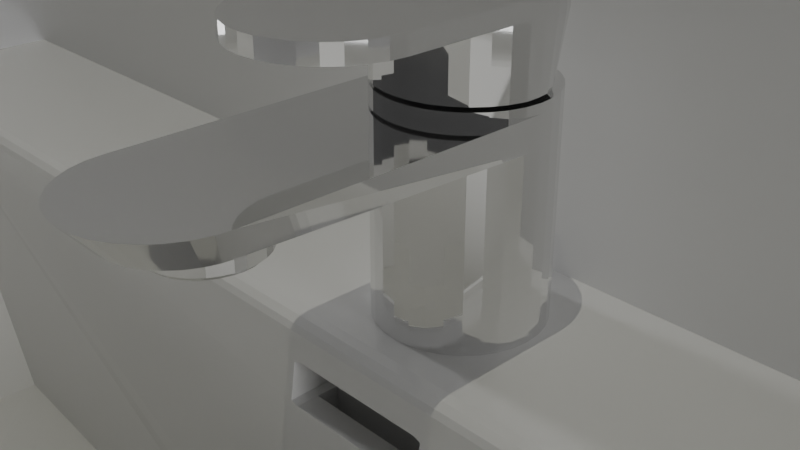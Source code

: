# Source: sink.blend  (saved by Blender 4.2.66; exported with 4.5.12 LTS)
import bpy
from mathutils import Matrix  # noqa: F401  (used for matrix-valued properties, if any)

bpy.ops.wm.read_factory_settings(use_empty=True)
scene = bpy.context.scene
scene.name = 'Scene'

# ---- collections
col_collection = bpy.data.collections.new('Collection'); scene.collection.children.link(col_collection)

# ---- materials (node trees are filled in below, after node groups)
mat_material_003 = bpy.data.materials.new('Material.003')
mat_ceramic = bpy.data.materials.new('Ceramic')

# ---- material node trees
mat_material_003.use_nodes = True; mat_material_003.node_tree.nodes.clear()
_N = mat_material_003.node_tree.nodes; _L = mat_material_003.node_tree.links
n0 = _N.new('ShaderNodeBsdfPrincipled'); n0.name = 'Principled BSDF'; n0.location = (10, 300)
n0.inputs[1].default_value = 0.95
n0.inputs[2].default_value = 0.04
n1 = _N.new('ShaderNodeOutputMaterial'); n1.name = 'Material Output'; n1.location = (300, 300)
_L.new(n0.outputs[0], n1.inputs[0])
n1.is_active_output = True
mat_ceramic.use_nodes = True; mat_ceramic.node_tree.nodes.clear()
_N = mat_ceramic.node_tree.nodes; _L = mat_ceramic.node_tree.links
n0 = _N.new('ShaderNodeBsdfPrincipled'); n0.name = 'Principled BSDF'; n0.location = (10, 300)
n0.distribution = 'GGX'
n0.inputs[2].default_value = 0.05
n0.inputs[3].default_value = 1.47
n0.inputs[8].default_value = 1.0
n0.inputs[9].default_value = (0.1, 0.1, 0.1)
n0.inputs[10].default_value = 0.1
n0.inputs[12].default_value = 0.2
n0.inputs[13].default_value = 1.0
n0.inputs[19].default_value = 0.25
n0.inputs[20].default_value = 0.05
n1 = _N.new('ShaderNodeOutputMaterial'); n1.name = 'Material Output'; n1.location = (300, 300)
_L.new(n0.outputs[0], n1.inputs[0])
n1.is_active_output = True

# ---- world
world_world = bpy.data.worlds.new('World'); scene.world = world_world
world_world.use_nodes = True; world_world.node_tree.nodes.clear()
_N = world_world.node_tree.nodes; _L = world_world.node_tree.links
n0 = _N.new('ShaderNodeOutputWorld'); n0.name = 'World Output'; n0.location = (300, 300)
n1 = _N.new('ShaderNodeBackground'); n1.name = 'Background'; n1.location = (10, 300)
n1.inputs[0].default_value = (0.05088, 0.05088, 0.05088, 1.0)
_L.new(n1.outputs[0], n0.inputs[0])
n0.is_active_output = True
world_world.color = (0.05088, 0.05088, 0.05088)
world_world.sun_shadow_jitter_overblur = 0.0

# ---- cameras
cam_camera = bpy.data.cameras.new('Camera')
cam_camera.clip_end = 100.0
cam_camera.ortho_scale = 7.314

# ---- lights
light_area = bpy.data.lights.new('Area', 'AREA')
light_area.energy = 1e+05
light_area.size = 14.2
light_area.size_y = 1.0
light_area_001 = bpy.data.lights.new('Area.001', 'AREA')
light_area_001.energy = 1e+05
light_area_001.size = 40.38
light_area_001.size_y = 1.0
light_area_002 = bpy.data.lights.new('Area.002', 'POINT')
light_area_002.color = (1.0, 0.9886, 0.8236)
light_area_002.energy = 1e+04

# ---- meshes
me_cylinder = bpy.data.meshes.new('Cylinder')
me_cylinder.from_pydata([(0.0, 1.0, -2.0), (0.0, 1.0, 2.0), (0.1951, 0.9808, -2.0), (0.1951, 0.9808, 2.0), (0.3827, 0.9239, -2.0), (0.3827, 0.9239, 2.0), (0.5556, 0.8315, -2.0), (0.5556, 0.8315, 2.0), (0.7071, 0.7071, -2.0), (0.7071, 0.7071, 2.0), (0.8315, 0.5556, -2.0), (0.8315, 0.5556, 2.0), (0.9239, 0.3827, -2.0), (0.9239, 0.3827, 2.0), (0.9808, 0.1951, -2.0), (0.9808, 0.1951, 2.0), (1.0, 0.0, -2.0), (1.0, 0.0, 2.0), (0.9808, -0.1951, -2.0), (0.9808, -0.1951, 2.0), (0.9239, -0.3827, -2.0), (0.9239, -0.3827, 2.0), (0.8315, -0.5556, -2.0), (0.8315, -0.5556, 2.0), (0.7071, -0.7071, -2.0), (0.7071, -0.7071, 2.0), (0.5556, -0.8315, -2.0), (0.5556, -0.8315, 2.0), (0.3827, -0.9239, -2.0), (0.3827, -0.9239, 2.0), (0.1951, -0.9808, -2.0), (0.1951, -0.9808, 2.0), (0.0, -1.0, -2.0), (0.0, -1.0, 2.0), (-0.1951, -0.9808, -2.0), (-0.1951, -0.9808, 2.0), (-0.3827, -0.9239, -2.0), (-0.3827, -0.9239, 2.0), (-0.5556, -0.8315, -2.0), (-0.5556, -0.8315, 2.0), (-0.7071, -0.7071, -2.0), (-0.7071, -0.7071, 2.0), (-0.8315, -0.5556, -2.0), (-0.8315, -0.5556, 2.0), (-0.9239, -0.3827, -2.0), (-0.9239, -0.3827, 2.0), (-0.9808, -0.1951, -2.0), (-0.9808, -0.1951, 2.0), (-1.0, 0.0, -2.0), (-1.0, 0.0, 2.0), (-0.9808, 0.1951, -2.0), (-0.9808, 0.1951, 2.0), (-0.9239, 0.3827, -2.0), (-0.9239, 0.3827, 2.0), (-0.8315, 0.5556, -2.0), (-0.8315, 0.5556, 2.0), (-0.7071, 0.7071, -2.0), (-0.7071, 0.7071, 2.0), (-0.5556, 0.8315, -2.0), (-0.5556, 0.8315, 2.0), (-0.3827, 0.9239, -2.0), (-0.3827, 0.9239, 2.0), (-0.1951, 0.9808, -2.0), (-0.1951, 0.9808, 2.0), (0.0, 1.0, 1.884), (0.1951, 0.9808, 1.884), (0.3827, 0.9239, 1.884), (0.5556, 0.8315, 1.884), (0.7071, 0.7071, 1.884), (0.8315, 0.5556, 1.884), (0.9239, 0.3827, 1.884), (0.9808, 0.1951, 1.884), (1.0, 0.0, 1.884), (0.9808, -0.1951, 1.884), (0.9239, -0.3827, 1.884), (0.8315, -0.5556, 1.884), (0.7071, -0.7071, 1.884), (0.5556, -0.8315, 1.884), (0.3827, -0.9239, 1.884), (0.1951, -0.9808, 1.884), (0.0, -1.0, 1.884), (-0.1951, -0.9808, 1.884), (-0.3827, -0.9239, 1.884), (-0.5556, -0.8315, 1.884), (-0.7071, -0.7071, 1.884), (-0.8315, -0.5556, 1.884), (-0.9239, -0.3827, 1.884), (-0.9808, -0.1951, 1.884), (-1.0, 0.0, 1.884), (-0.9808, 0.1951, 1.884), (-0.9239, 0.3827, 1.884), (-0.8315, 0.5556, 1.884), (-0.7071, 0.7071, 1.884), (-0.5556, 0.8315, 1.884), (-0.3827, 0.9239, 1.884), (-0.1951, 0.9808, 1.884), (0.1951, 0.9808, 1.512), (0.3827, 0.9239, 1.512), (0.5556, 0.8315, 1.512), (0.7071, 0.7071, 1.512), (0.8315, 0.5556, 1.512), (0.9239, 0.3827, 1.512), (0.9808, 0.1951, 1.512), (1.0, 0.0, 1.512), (0.9808, -0.1951, 1.512), (0.9239, -0.3827, 1.512), (0.8315, -0.5556, 1.512), (0.7071, -0.7071, 1.512), (0.5556, -0.8315, 1.512), (0.3827, -0.9239, 1.512), (0.1951, -0.9808, 1.512), (0.0, -1.0, 1.512), (-0.1951, -0.9808, 1.512), (-0.3827, -0.9239, 1.512), (-0.5556, -0.8315, 1.512), (-0.7071, -0.7071, 1.512), (-0.8315, -0.5556, 1.512), (-0.9239, -0.3827, 1.512), (-0.9808, -0.1951, 1.512), (-1.0, 0.0, 1.512), (-0.9808, 0.1951, 1.512), (-0.9239, 0.3827, 1.512), (-0.8315, 0.5556, 1.512), (-0.7071, 0.7071, 1.512), (-0.5556, 0.8315, 1.512), (-0.3827, 0.9239, 1.512), (-0.1951, 0.9808, 1.512), (0.0, 1.0, 1.512), (-0.9808, -3.759, 1.884), (-1.0, -3.563, 1.884), (-0.9239, -3.946, 1.884), (-0.8315, -4.119, 1.884), (-0.7071, -4.271, 1.884), (-0.5556, -4.395, 1.884), (-0.3827, -4.487, 1.884), (-0.1951, -4.544, 1.884), (2.082e-08, -4.563, 1.884), (0.1951, -4.544, 1.884), (0.3827, -4.487, 1.884), (0.5556, -4.395, 1.884), (0.7071, -4.271, 1.884), (0.8315, -4.119, 1.884), (0.9239, -3.946, 1.884), (0.9808, -3.759, 1.884), (1.0, -3.563, 1.884), (0.811, -3.436, 1.512), (0.7954, -3.594, 1.512), (0.7492, -3.747, 1.512), (0.6743, -3.887, 1.512), (0.5734, -4.01, 1.512), (0.4505, -4.111, 1.512), (0.3103, -4.186, 1.512), (0.1582, -4.232, 1.512), (1.688e-08, -4.247, 1.512), (-0.1582, -4.232, 1.512), (-0.3103, -4.186, 1.512), (-0.4505, -4.111, 1.512), (-0.5734, -4.01, 1.512), (-0.6743, -3.887, 1.512), (-0.7492, -3.747, 1.512), (-0.7954, -3.594, 1.512), (-0.811, -3.436, 1.512), (0.1951, 0.9808, 2.847), (0.0, 1.0, 2.847), (-0.001047, 0.7391, 2.053), (0.0, 1.0, 3.053), (0.1903, 0.7244, 2.053), (0.1951, 0.9808, 3.053), (0.3743, 0.6809, 2.053), (0.3827, 0.9239, 3.053), (0.5438, 0.6101, 2.053), (0.5556, 0.8315, 3.053), (0.6925, 0.5149, 2.053), (0.7071, 0.7071, 3.053), (0.8144, 0.3989, 2.053), (0.8315, 0.5556, 3.053), (0.9051, 0.2666, 2.053), (0.9239, 0.3827, 3.053), (0.9609, 0.123, 2.053), (0.9808, 0.1951, 3.053), (0.9797, -0.02636, 2.053), (1.0, 0.0, 3.053), (0.9808, -0.1951, 2.053), (0.9808, -0.1951, 3.053), (0.9239, -0.3827, 2.053), (0.9239, -0.3827, 3.053), (0.8315, -0.5556, 2.053), (0.8315, -0.5556, 3.053), (0.7071, -0.7071, 2.053), (0.7071, -0.7071, 3.053), (0.5556, -0.8315, 2.053), (0.5556, -0.8315, 3.053), (0.3827, -0.9239, 2.053), (0.3827, -0.9239, 3.053), (0.1951, -0.9808, 2.053), (0.1951, -0.9808, 3.053), (0.0, -1.0, 2.053), (0.0, -1.0, 3.053), (-0.1951, -0.9808, 2.053), (-0.1951, -0.9808, 3.053), (-0.3827, -0.9239, 2.053), (-0.3827, -0.9239, 3.053), (-0.5556, -0.8315, 2.053), (-0.5556, -0.8315, 3.053), (-0.7071, -0.7071, 2.053), (-0.7071, -0.7071, 3.053), (-0.8315, -0.5556, 2.053), (-0.8315, -0.5556, 3.053), (-0.9239, -0.3827, 2.053), (-0.9239, -0.3827, 3.053), (-0.963, -0.1757, 2.053), (-0.9808, -0.1951, 3.053), (-0.9818, -0.02636, 2.053), (-1.0, 0.0, 3.053), (-0.963, 0.123, 2.053), (-0.9808, 0.1951, 3.053), (-0.9072, 0.2666, 2.053), (-0.9239, 0.3827, 3.053), (-0.8165, 0.3989, 2.053), (-0.8315, 0.5556, 3.053), (-0.6946, 0.5149, 2.053), (-0.7071, 0.7071, 3.053), (-0.5459, 0.6101, 2.053), (-0.5556, 0.8315, 3.053), (-0.3764, 0.6809, 2.053), (-0.3827, 0.9239, 3.053), (-0.1924, 0.7244, 2.053), (-0.1951, 0.9808, 3.053), (0.3827, 0.9239, 2.847), (0.5556, 0.8315, 2.847), (0.7071, 0.7071, 2.847), (0.8315, 0.5556, 2.847), (0.9239, 0.3827, 2.847), (0.9808, 0.1951, 2.847), (1.0, 0.0, 2.847), (0.9808, -0.1951, 2.847), (0.9239, -0.3827, 2.847), (0.8315, -0.5556, 2.847), (0.7071, -0.7071, 2.847), (0.5556, -0.8315, 2.847), (0.3827, -0.9239, 2.847), (0.1951, -0.9808, 2.847), (0.0, -1.0, 2.847), (-0.1951, -0.9808, 2.847), (-0.3827, -0.9239, 2.847), (-0.5556, -0.8315, 2.847), (-0.7071, -0.7071, 2.847), (-0.8315, -0.5556, 2.847), (-0.9239, -0.3827, 2.847), (-0.9808, -0.1951, 2.847), (-1.0, 0.0, 2.847), (-0.9808, 0.1951, 2.847), (-0.9239, 0.3827, 2.847), (-0.8315, 0.5556, 2.847), (-0.7071, 0.7071, 2.847), (-0.5556, 0.8315, 2.847), (-0.3827, 0.9239, 2.847), (-0.1951, 0.9808, 2.847), (-1.0, -1.759, 3.053), (-1.0, -1.759, 2.847), (1.0, -1.759, 2.847), (0.9808, -1.954, 2.847), (-0.9808, -1.954, 3.053), (-0.9808, -1.954, 2.847), (0.9239, -2.141, 2.847), (-0.9239, -2.141, 3.053), (-0.9239, -2.141, 2.847), (0.9808, -1.954, 3.053), (1.0, -1.759, 3.053), (0.8315, -2.314, 2.847), (-0.8315, -2.314, 3.053), (-0.8315, -2.314, 2.847), (0.9239, -2.141, 3.053), (0.7071, -2.466, 2.847), (-0.7071, -2.466, 3.053), (-0.7071, -2.466, 2.847), (0.8315, -2.314, 3.053), (0.5556, -2.59, 2.847), (-0.5556, -2.59, 3.053), (-0.5556, -2.59, 2.847), (0.7071, -2.466, 3.053), (0.3827, -2.683, 2.847), (-0.3827, -2.683, 3.053), (-0.3827, -2.683, 2.847), (0.5556, -2.59, 3.053), (0.1951, -2.74, 2.847), (-0.1951, -2.74, 3.053), (-0.1951, -2.74, 2.847), (0.3827, -2.683, 3.053), (-7.192e-08, -2.759, 2.847), (-7.192e-08, -2.759, 3.053), (0.1951, -2.74, 3.053), (0.1951, 0.9808, 2.798), (0.3827, 0.9239, 2.798), (0.5556, 0.8315, 2.798), (0.7071, 0.7071, 2.798), (0.8315, 0.5556, 2.798), (0.9239, 0.3827, 2.798), (0.9808, 0.1951, 2.798), (1.0, 0.0, 2.798), (0.9808, -0.1951, 2.798), (0.9239, -0.3827, 2.798), (0.8315, -0.5556, 2.798), (0.7071, -0.7071, 2.798), (0.5556, -0.8315, 2.798), (0.3827, -0.9239, 2.798), (0.1951, -0.9808, 2.798), (0.0, -1.0, 2.798), (-0.1951, -0.9808, 2.798), (-0.3827, -0.9239, 2.798), (-0.5556, -0.8315, 2.798), (-0.7071, -0.7071, 2.798), (-0.8315, -0.5556, 2.798), (-0.9239, -0.3827, 2.798), (-0.9808, -0.1951, 2.798), (-1.0, 0.0, 2.798), (-0.9808, 0.1951, 2.798), (-0.9239, 0.3827, 2.798), (-0.8315, 0.5556, 2.798), (-0.7071, 0.7071, 2.798), (-0.5556, 0.8315, 2.798), (-0.3827, 0.9239, 2.798), (0.0, 1.0, 2.798), (-0.1951, 0.9808, 2.798), (8.636e-09, -2.616, 1.577), (0.1201, -2.628, 1.577), (0.2357, -2.663, 1.577), (0.3421, -2.719, 1.577), (0.4354, -2.796, 1.577), (0.512, -2.889, 1.577), (0.5689, -2.996, 1.577), (0.604, -3.111, 1.577), (0.6158, -3.232, 1.577), (0.604, -3.352, 1.577), (0.5689, -3.467, 1.577), (0.512, -3.574, 1.577), (0.4354, -3.667, 1.577), (0.3421, -3.744, 1.577), (0.2357, -3.8, 1.577), (0.1201, -3.835, 1.577), (8.636e-09, -3.847, 1.577), (-0.1201, -3.835, 1.577), (-0.2357, -3.8, 1.577), (-0.3421, -3.744, 1.577), (-0.4354, -3.667, 1.577), (-0.512, -3.574, 1.577), (-0.5689, -3.467, 1.577), (-0.604, -3.352, 1.577), (-0.6158, -3.232, 1.577), (-0.604, -3.111, 1.577), (-0.5689, -2.996, 1.577), (-0.512, -2.889, 1.577), (-0.4354, -2.796, 1.577), (-0.3421, -2.719, 1.577), (-0.2357, -2.663, 1.577), (-0.1201, -2.628, 1.577), (9.779e-09, -2.659, 1.212), (8.636e-09, -2.616, 1.255), (0.1117, -2.67, 1.212), (0.1201, -2.628, 1.255), (0.2191, -2.703, 1.212), (0.2357, -2.663, 1.255), (0.3181, -2.755, 1.212), (0.3421, -2.719, 1.255), (0.4048, -2.827, 1.212), (0.4354, -2.796, 1.255), (0.476, -2.913, 1.212), (0.512, -2.889, 1.255), (0.5289, -3.012, 1.212), (0.5689, -2.996, 1.255), (0.5615, -3.12, 1.212), (0.604, -3.111, 1.255), (0.5725, -3.232, 1.212), (0.6158, -3.232, 1.255), (0.5615, -3.343, 1.212), (0.604, -3.352, 1.255), (0.5289, -3.451, 1.212), (0.5689, -3.467, 1.255), (0.476, -3.55, 1.212), (0.512, -3.574, 1.255), (0.4048, -3.636, 1.212), (0.4354, -3.667, 1.255), (0.3181, -3.708, 1.212), (0.3421, -3.744, 1.255), (0.2191, -3.76, 1.212), (0.2357, -3.8, 1.255), (0.1117, -3.793, 1.212), (0.1201, -3.835, 1.255), (9.779e-09, -3.804, 1.212), (8.636e-09, -3.847, 1.255), (-0.1117, -3.793, 1.212), (-0.1201, -3.835, 1.255), (-0.2191, -3.76, 1.212), (-0.2357, -3.8, 1.255), (-0.3181, -3.708, 1.212), (-0.3421, -3.744, 1.255), (-0.4048, -3.636, 1.212), (-0.4354, -3.667, 1.255), (-0.476, -3.55, 1.212), (-0.512, -3.574, 1.255), (-0.5289, -3.451, 1.212), (-0.5689, -3.467, 1.255), (-0.5615, -3.343, 1.212), (-0.604, -3.352, 1.255), (-0.5725, -3.232, 1.212), (-0.6158, -3.232, 1.255), (-0.5615, -3.12, 1.212), (-0.604, -3.111, 1.255), (-0.5289, -3.012, 1.212), (-0.5689, -2.996, 1.255), (-0.476, -2.913, 1.212), (-0.512, -2.889, 1.255), (-0.4048, -2.827, 1.212), (-0.4354, -2.796, 1.255), (-0.3181, -2.755, 1.212), (-0.3421, -2.719, 1.255), (-0.2191, -2.703, 1.212), (-0.2357, -2.663, 1.255), (-0.1117, -2.67, 1.212), (-0.1201, -2.628, 1.255), (0.09686, -2.745, 1.292), (1.157e-08, -2.735, 1.292), (0.19, -2.773, 1.292), (0.2758, -2.819, 1.292), (0.3511, -2.88, 1.292), (0.4128, -2.956, 1.292), (0.4587, -3.042, 1.292), (0.487, -3.135, 1.292), (0.4965, -3.232, 1.292), (0.487, -3.328, 1.292), (0.4587, -3.422, 1.292), (0.4128, -3.507, 1.292), (0.3511, -3.583, 1.292), (0.2758, -3.644, 1.292), (0.19, -3.69, 1.292), (0.09686, -3.718, 1.292), (1.157e-08, -3.728, 1.292), (-0.09686, -3.718, 1.292), (-0.19, -3.69, 1.292), (-0.2758, -3.644, 1.292), (-0.3511, -3.583, 1.292), (-0.4128, -3.507, 1.292), (-0.4587, -3.422, 1.292), (-0.487, -3.328, 1.292), (-0.4965, -3.232, 1.292), (-0.487, -3.135, 1.292), (-0.4587, -3.042, 1.292), (-0.4128, -2.956, 1.292), (-0.3511, -2.88, 1.292), (-0.2758, -2.819, 1.292), (-0.19, -2.773, 1.292), (-0.09686, -2.745, 1.292)], [], [(64, 1, 3, 65), (65, 3, 5, 66), (66, 5, 7, 67), (67, 7, 9, 68), (68, 9, 11, 69), (69, 11, 13, 70), (70, 13, 15, 71), (71, 15, 17, 72), (72, 17, 19, 73), (73, 19, 21, 74), (74, 21, 23, 75), (75, 23, 25, 76), (76, 25, 27, 77), (77, 27, 29, 78), (78, 29, 31, 79), (79, 31, 33, 80), (80, 33, 35, 81), (81, 35, 37, 82), (82, 37, 39, 83), (83, 39, 41, 84), (84, 41, 43, 85), (85, 43, 45, 86), (86, 45, 47, 87), (87, 47, 49, 88), (88, 49, 51, 89), (89, 51, 53, 90), (90, 53, 55, 91), (91, 55, 57, 92), (92, 57, 59, 93), (93, 59, 61, 94), (3, 1, 63, 61, 59, 57, 55, 53, 51, 49, 47, 45, 43, 41, 39, 37, 35, 33, 31, 29, 27, 25, 23, 21, 19, 17, 15, 13, 11, 9, 7, 5), (94, 61, 63, 95), (95, 63, 1, 64), (0, 2, 4, 6, 8, 10, 12, 14, 16, 18, 20, 22, 24, 26, 28, 30, 32, 34, 36, 38, 40, 42, 44, 46, 48, 50, 52, 54, 56, 58, 60, 62), (126, 95, 64, 127), (125, 94, 95, 126), (124, 93, 94, 125), (123, 92, 93, 124), (122, 91, 92, 123), (121, 90, 91, 122), (120, 89, 90, 121), (119, 88, 89, 120), (72, 73, 143, 144), (86, 87, 128, 130), (108, 107, 149, 150), (73, 74, 142, 143), (87, 88, 129, 128), (107, 106, 148, 149), (74, 75, 141, 142), (106, 105, 147, 148), (75, 76, 140, 141), (119, 118, 160, 161), (105, 104, 146, 147), (76, 77, 139, 140), (118, 117, 159, 160), (104, 103, 145, 146), (77, 78, 138, 139), (117, 116, 158, 159), (102, 71, 72, 103), (101, 70, 71, 102), (100, 69, 70, 101), (99, 68, 69, 100), (98, 67, 68, 99), (97, 66, 67, 98), (96, 65, 66, 97), (127, 64, 65, 96), (0, 127, 96, 2), (2, 96, 97, 4), (4, 97, 98, 6), (6, 98, 99, 8), (8, 99, 100, 10), (10, 100, 101, 12), (12, 101, 102, 14), (14, 102, 103, 16), (16, 103, 104, 18), (18, 104, 105, 20), (20, 105, 106, 22), (22, 106, 107, 24), (24, 107, 108, 26), (26, 108, 109, 28), (28, 109, 110, 30), (30, 110, 111, 32), (32, 111, 112, 34), (34, 112, 113, 36), (36, 113, 114, 38), (38, 114, 115, 40), (40, 115, 116, 42), (42, 116, 117, 44), (44, 117, 118, 46), (46, 118, 119, 48), (48, 119, 120, 50), (50, 120, 121, 52), (52, 121, 122, 54), (54, 122, 123, 56), (56, 123, 124, 58), (58, 124, 125, 60), (60, 125, 126, 62), (62, 126, 127, 0), (160, 128, 129, 161), (159, 130, 128, 160), (158, 131, 130, 159), (157, 132, 131, 158), (156, 133, 132, 157), (155, 134, 133, 156), (154, 135, 134, 155), (153, 136, 135, 154), (152, 137, 136, 153), (151, 138, 137, 152), (150, 139, 138, 151), (149, 140, 139, 150), (148, 141, 140, 149), (147, 142, 141, 148), (146, 143, 142, 147), (145, 144, 143, 146), (109, 108, 150, 151), (85, 86, 130, 131), (110, 109, 151, 152), (84, 85, 131, 132), (111, 110, 152, 153), (83, 84, 132, 133), (103, 72, 144, 145), (112, 111, 153, 154), (82, 83, 133, 134), (113, 112, 154, 155), (81, 82, 134, 135), (88, 119, 161, 129), (114, 113, 155, 156), (80, 81, 135, 136), (115, 114, 156, 157), (79, 80, 136, 137), (116, 115, 157, 158), (78, 79, 137, 138), (235, 234, 260, 261), (292, 162, 228, 293), (163, 165, 167, 162), (205, 207, 270, 274), (293, 228, 229, 294), (162, 167, 169, 228), (183, 185, 272, 267), (294, 229, 230, 295), (228, 169, 171, 229), (199, 201, 282, 286), (295, 230, 231, 296), (229, 171, 173, 230), (240, 239, 277, 281), (296, 231, 232, 297), (230, 173, 175, 231), (248, 247, 271, 266), (297, 232, 233, 298), (231, 175, 177, 232), (193, 195, 291, 288), (298, 233, 234, 299), (232, 177, 179, 233), (209, 211, 262, 265), (299, 234, 235, 300), (233, 179, 181, 234), (213, 250, 259, 258), (300, 235, 236, 301), (242, 241, 285, 289), (237, 236, 264, 269), (301, 236, 237, 302), (181, 183, 267, 268), (234, 181, 268, 260), (302, 237, 238, 303), (250, 249, 263, 259), (245, 244, 283, 279), (303, 238, 239, 304), (197, 199, 286, 290), (187, 189, 280, 276), (304, 239, 240, 305), (239, 238, 273, 277), (203, 205, 274, 278), (305, 240, 241, 306), (247, 246, 275, 271), (263, 262, 258, 259), (306, 241, 242, 307), (191, 193, 288, 284), (266, 265, 262, 263), (307, 242, 243, 308), (207, 209, 265, 270), (271, 270, 265, 266), (308, 243, 244, 309), (236, 235, 261, 264), (275, 274, 270, 271), (309, 244, 245, 310), (244, 243, 287, 283), (279, 278, 274, 275), (310, 245, 246, 311), (185, 187, 276, 272), (283, 282, 278, 279), (311, 246, 247, 312), (201, 203, 278, 282), (287, 286, 282, 283), (312, 247, 248, 313), (241, 240, 281, 285), (289, 290, 286, 287), (313, 248, 249, 314), (249, 248, 266, 263), (285, 291, 290, 289), (314, 249, 250, 315), (195, 197, 290, 291), (281, 288, 291, 285), (315, 250, 251, 316), (211, 213, 258, 262), (277, 284, 288, 281), (316, 251, 252, 317), (250, 213, 215, 251), (273, 280, 284, 277), (317, 252, 253, 318), (251, 215, 217, 252), (269, 276, 280, 273), (318, 253, 254, 319), (252, 217, 219, 253), (264, 272, 276, 269), (319, 254, 255, 320), (253, 219, 221, 254), (261, 267, 272, 264), (320, 255, 256, 321), (254, 221, 223, 255), (260, 268, 267, 261), (321, 256, 257, 323), (255, 223, 225, 256), (167, 165, 227, 225, 223, 221, 219, 217, 215, 213, 211, 209, 207, 205, 203, 201, 199, 197, 195, 193, 191, 189, 187, 185, 183, 181, 179, 177, 175, 173, 171, 169), (323, 257, 163, 322), (256, 225, 227, 257), (243, 242, 289, 287), (322, 163, 162, 292), (257, 227, 165, 163), (164, 166, 168, 170, 172, 174, 176, 178, 180, 182, 184, 186, 188, 190, 192, 194, 196, 198, 200, 202, 204, 206, 208, 210, 212, 214, 216, 218, 220, 222, 224, 226), (189, 191, 284, 280), (246, 245, 279, 275), (238, 237, 269, 273), (164, 322, 292, 166), (226, 323, 322, 164), (224, 321, 323, 226), (222, 320, 321, 224), (220, 319, 320, 222), (218, 318, 319, 220), (216, 317, 318, 218), (214, 316, 317, 216), (212, 315, 316, 214), (210, 314, 315, 212), (208, 313, 314, 210), (206, 312, 313, 208), (204, 311, 312, 206), (202, 310, 311, 204), (200, 309, 310, 202), (198, 308, 309, 200), (196, 307, 308, 198), (194, 306, 307, 196), (192, 305, 306, 194), (190, 304, 305, 192), (188, 303, 304, 190), (186, 302, 303, 188), (184, 301, 302, 186), (182, 300, 301, 184), (180, 299, 300, 182), (178, 298, 299, 180), (176, 297, 298, 178), (174, 296, 297, 176), (172, 295, 296, 174), (170, 294, 295, 172), (168, 293, 294, 170), (166, 292, 293, 168), (419, 355, 324, 357), (361, 326, 327, 363), (363, 327, 328, 365), (365, 328, 329, 367), (367, 329, 330, 369), (369, 330, 331, 371), (371, 331, 332, 373), (373, 332, 333, 375), (375, 333, 334, 377), (377, 334, 335, 379), (379, 335, 336, 381), (381, 336, 337, 383), (383, 337, 338, 385), (385, 338, 339, 387), (387, 339, 340, 389), (389, 340, 341, 391), (391, 341, 342, 393), (393, 342, 343, 395), (395, 343, 344, 397), (397, 344, 345, 399), (399, 345, 346, 401), (401, 346, 347, 403), (403, 347, 348, 405), (405, 348, 349, 407), (407, 349, 350, 409), (409, 350, 351, 411), (411, 351, 352, 413), (413, 352, 353, 415), (415, 353, 354, 417), (417, 354, 355, 419), (325, 324, 355, 354, 353, 352, 351, 350, 349, 348, 347, 346, 345, 344, 343, 342, 341, 340, 339, 338, 337, 336, 335, 334, 333, 332, 331, 330, 329, 328, 327, 326), (359, 325, 326, 361), (357, 324, 325, 359), (357, 359, 358, 356), (359, 361, 360, 358), (361, 363, 362, 360), (363, 365, 364, 362), (365, 367, 366, 364), (367, 369, 368, 366), (369, 371, 370, 368), (371, 373, 372, 370), (373, 375, 374, 372), (375, 377, 376, 374), (377, 379, 378, 376), (379, 381, 380, 378), (381, 383, 382, 380), (383, 385, 384, 382), (385, 387, 386, 384), (387, 389, 388, 386), (389, 391, 390, 388), (391, 393, 392, 390), (393, 395, 394, 392), (395, 397, 396, 394), (397, 399, 398, 396), (399, 401, 400, 398), (401, 403, 402, 400), (403, 405, 404, 402), (405, 407, 406, 404), (407, 409, 408, 406), (409, 411, 410, 408), (411, 413, 412, 410), (413, 415, 414, 412), (415, 417, 416, 414), (417, 419, 418, 416), (419, 357, 356, 418), (364, 366, 425, 424), (421, 420, 422, 423, 424, 425, 426, 427, 428, 429, 430, 431, 432, 433, 434, 435, 436, 437, 438, 439, 440, 441, 442, 443, 444, 445, 446, 447, 448, 449, 450, 451), (382, 384, 434, 433), (400, 402, 443, 442), (356, 358, 420, 421), (374, 376, 430, 429), (392, 394, 439, 438), (410, 412, 448, 447), (366, 368, 426, 425), (384, 386, 435, 434), (402, 404, 444, 443), (358, 360, 422, 420), (376, 378, 431, 430), (394, 396, 440, 439), (412, 414, 449, 448), (368, 370, 427, 426), (386, 388, 436, 435), (404, 406, 445, 444), (360, 362, 423, 422), (378, 380, 432, 431), (396, 398, 441, 440), (414, 416, 450, 449), (370, 372, 428, 427), (388, 390, 437, 436), (406, 408, 446, 445), (362, 364, 424, 423), (380, 382, 433, 432), (398, 400, 442, 441), (416, 418, 451, 450), (372, 374, 429, 428), (390, 392, 438, 437), (408, 410, 447, 446), (418, 356, 421, 451)])
_uv = me_cylinder.uv_layers.new(name='UVMap')
_uv.uv.foreach_set('vector', [1.0, 0.9854, 1.0, 1.0, 0.9688, 1.0, 0.9688, 0.9854, 0.9688, 0.9854, 0.9688, 1.0, 0.9375, 1.0, 0.9375, 0.9854, 0.9375, 0.9854, 0.9375, 1.0, 0.9062, 1.0, 0.9062, 0.9854, 0.9062, 0.9854, 0.9062, 1.0, 0.875, 1.0, 0.875, 0.9854, 0.875, 0.9854, 0.875, 1.0, 0.8438, 1.0, 0.8438, 0.9854, 0.8438, 0.9854, 0.8438, 1.0, 0.8125, 1.0, 0.8125, 0.9854, 0.8125, 0.9854, 0.8125, 1.0, 0.7812, 1.0, 0.7812, 0.9854, 0.7812, 0.9854, 0.7812, 1.0, 0.75, 1.0, 0.75, 0.9854, 0.75, 0.9854, 0.75, 1.0, 0.7188, 1.0, 0.7188, 0.9854, 0.7188, 0.9854, 0.7188, 1.0, 0.6875, 1.0, 0.6875, 0.9854, 0.6875, 0.9854, 0.6875, 1.0, 0.6562, 1.0, 0.6562, 0.9854, 0.6562, 0.9854, 0.6562, 1.0, 0.625, 1.0, 0.625, 0.9854, 0.625, 0.9854, 0.625, 1.0, 0.5938, 1.0, 0.5938, 0.9854, 0.5938, 0.9854, 0.5938, 1.0, 0.5625, 1.0, 0.5625, 0.9854, 0.5625, 0.9854, 0.5625, 1.0, 0.5312, 1.0, 0.5312, 0.9854, 0.5312, 0.9854, 0.5312, 1.0, 0.5, 1.0, 0.5, 0.9854, 0.5, 0.9854, 0.5, 1.0, 0.4688, 1.0, 0.4688, 0.9854, 0.4688, 0.9854, 0.4688, 1.0, 0.4375, 1.0, 0.4375, 0.9854, 0.4375, 0.9854, 0.4375, 1.0, 0.4062, 1.0, 0.4062, 0.9854, 0.4062, 0.9854, 0.4062, 1.0, 0.375, 1.0, 0.375, 0.9854, 0.375, 0.9854, 0.375, 1.0, 0.3438, 1.0, 0.3438, 0.9854, 0.3438, 0.9854, 0.3438, 1.0, 0.3125, 1.0, 0.3125, 0.9854, 0.3125, 0.9854, 0.3125, 1.0, 0.2812, 1.0, 0.2812, 0.9854, 0.2812, 0.9854, 0.2812, 1.0, 0.25, 1.0, 0.25, 0.9854, 0.25, 0.9854, 0.25, 1.0, 0.2188, 1.0, 0.2188, 0.9854, 0.2188, 0.9854, 0.2188, 1.0, 0.1875, 1.0, 0.1875, 0.9854, 0.1875, 0.9854, 0.1875, 1.0, 0.1562, 1.0, 0.1562, 0.9854, 0.1562, 0.9854, 0.1562, 1.0, 0.125, 1.0, 0.125, 0.9854, 0.125, 0.9854, 0.125, 1.0, 0.09375, 1.0, 0.09375, 0.9854, 0.09375, 0.9854, 0.09375, 1.0, 0.0625, 1.0, 0.0625, 0.9854, 0.2968, 0.4854, 0.25, 0.49, 0.2032, 0.4854, 0.1582, 0.4717, 0.1167, 0.4496, 0.08029, 0.4197, 0.05045, 0.3833, 0.02827, 0.3418, 0.01461, 0.2968, 0.01, 0.25, 0.01461, 0.2032, 0.02827, 0.1582, 0.05045, 0.1167, 0.08029, 0.08029, 0.1167, 0.05045, 0.1582, 0.02827, 0.2032, 0.01461, 0.25, 0.01, 0.2968, 0.01461, 0.3418, 0.02827, 0.3833, 0.05045, 0.4197, 0.08029, 0.4496, 0.1167, 0.4717, 0.1582, 0.4854, 0.2032, 0.49, 0.25, 0.4854, 0.2968, 0.4717, 0.3418, 0.4496, 0.3833, 0.4197, 0.4197, 0.3833, 0.4496, 0.3418, 0.4717, 0.0625, 0.9854, 0.0625, 1.0, 0.03125, 1.0, 0.03125, 0.9854, 0.03125, 0.9854, 0.03125, 1.0, 0.0, 1.0, 0.0, 0.9854, 0.75, 0.49, 0.7968, 0.4854, 0.8418, 0.4717, 0.8833, 0.4496, 0.9197, 0.4197, 0.9496, 0.3833, 0.9717, 0.3418, 0.9854, 0.2968, 0.99, 0.25, 0.9854, 0.2032, 0.9717, 0.1582, 0.9496, 0.1167, 0.9197, 0.08029, 0.8833, 0.05045, 0.8418, 0.02827, 0.7968, 0.01461, 0.75, 0.01, 0.7032, 0.01461, 0.6582, 0.02827, 0.6167, 0.05045, 0.5803, 0.08029, 0.5504, 0.1167, 0.5283, 0.1582, 0.5146, 0.2032, 0.51, 0.25, 0.5146, 0.2968, 0.5283, 0.3418, 0.5504, 0.3833, 0.5803, 0.4197, 0.6167, 0.4496, 0.6582, 0.4717, 0.7032, 0.4854, 0.03125, 0.939, 0.03125, 0.9854, 0.0, 0.9854, 0.0, 0.939, 0.0625, 0.939, 0.0625, 0.9854, 0.03125, 0.9854, 0.03125, 0.939, 0.09375, 0.939, 0.09375, 0.9854, 0.0625, 0.9854, 0.0625, 0.939, 0.125, 0.939, 0.125, 0.9854, 0.09375, 0.9854, 0.09375, 0.939, 0.1562, 0.939, 0.1562, 0.9854, 0.125, 0.9854, 0.125, 0.939, 0.1875, 0.939, 0.1875, 0.9854, 0.1562, 0.9854, 0.1562, 0.939, 0.2188, 0.939, 0.2188, 0.9854, 0.1875, 0.9854, 0.1875, 0.939, 0.25, 0.939, 0.25, 0.9854, 0.2188, 0.9854, 0.2188, 0.939, 0.75, 0.9854, 0.7188, 0.9854, 0.7188, 0.9854, 0.75, 0.9854, 0.3125, 0.9854, 0.2812, 0.9854, 0.2812, 0.9854, 0.3125, 0.9854, 0.5938, 0.939, 0.625, 0.939, 0.625, 0.939, 0.5938, 0.939, 0.7188, 0.9854, 0.6875, 0.9854, 0.6875, 0.9854, 0.7188, 0.9854, 0.2812, 0.9854, 0.25, 0.9854, 0.25, 0.9854, 0.2812, 0.9854, 0.625, 0.939, 0.6562, 0.939, 0.6562, 0.939, 0.625, 0.939, 0.6875, 0.9854, 0.6562, 0.9854, 0.6562, 0.9854, 0.6875, 0.9854, 0.6562, 0.939, 0.6875, 0.939, 0.6875, 0.939, 0.6562, 0.939, 0.6562, 0.9854, 0.625, 0.9854, 0.625, 0.9854, 0.6562, 0.9854, 0.25, 0.939, 0.2812, 0.939, 0.2812, 0.939, 0.25, 0.939, 0.6875, 0.939, 0.7188, 0.939, 0.7188, 0.939, 0.6875, 0.939, 0.625, 0.9854, 0.5938, 0.9854, 0.5938, 0.9854, 0.625, 0.9854, 0.2812, 0.939, 0.3125, 0.939, 0.3125, 0.939, 0.2812, 0.939, 0.7188, 0.939, 0.75, 0.939, 0.75, 0.939, 0.7188, 0.939, 0.5938, 0.9854, 0.5625, 0.9854, 0.5625, 0.9854, 0.5938, 0.9854, 0.3125, 0.939, 0.3438, 0.939, 0.3438, 0.939, 0.3125, 0.939, 0.7812, 0.939, 0.7812, 0.9854, 0.75, 0.9854, 0.75, 0.939, 0.8125, 0.939, 0.8125, 0.9854, 0.7812, 0.9854, 0.7812, 0.939, 0.8438, 0.939, 0.8438, 0.9854, 0.8125, 0.9854, 0.8125, 0.939, 0.875, 0.939, 0.875, 0.9854, 0.8438, 0.9854, 0.8438, 0.939, 0.9062, 0.939, 0.9062, 0.9854, 0.875, 0.9854, 0.875, 0.939, 0.9375, 0.939, 0.9375, 0.9854, 0.9062, 0.9854, 0.9062, 0.939, 0.9688, 0.939, 0.9688, 0.9854, 0.9375, 0.9854, 0.9375, 0.939, 1.0, 0.939, 1.0, 0.9854, 0.9688, 0.9854, 0.9688, 0.939, 1.0, 0.5, 1.0, 0.939, 0.9688, 0.939, 0.9688, 0.5, 0.9688, 0.5, 0.9688, 0.939, 0.9375, 0.939, 0.9375, 0.5, 0.9375, 0.5, 0.9375, 0.939, 0.9062, 0.939, 0.9062, 0.5, 0.9062, 0.5, 0.9062, 0.939, 0.875, 0.939, 0.875, 0.5, 0.875, 0.5, 0.875, 0.939, 0.8438, 0.939, 0.8438, 0.5, 0.8438, 0.5, 0.8438, 0.939, 0.8125, 0.939, 0.8125, 0.5, 0.8125, 0.5, 0.8125, 0.939, 0.7812, 0.939, 0.7812, 0.5, 0.7812, 0.5, 0.7812, 0.939, 0.75, 0.939, 0.75, 0.5, 0.75, 0.5, 0.75, 0.939, 0.7188, 0.939, 0.7188, 0.5, 0.7188, 0.5, 0.7188, 0.939, 0.6875, 0.939, 0.6875, 0.5, 0.6875, 0.5, 0.6875, 0.939, 0.6562, 0.939, 0.6562, 0.5, 0.6562, 0.5, 0.6562, 0.939, 0.625, 0.939, 0.625, 0.5, 0.625, 0.5, 0.625, 0.939, 0.5938, 0.939, 0.5938, 0.5, 0.5938, 0.5, 0.5938, 0.939, 0.5625, 0.939, 0.5625, 0.5, 0.5625, 0.5, 0.5625, 0.939, 0.5312, 0.939, 0.5312, 0.5, 0.5312, 0.5, 0.5312, 0.939, 0.5, 0.939, 0.5, 0.5, 0.5, 0.5, 0.5, 0.939, 0.4688, 0.939, 0.4688, 0.5, 0.4688, 0.5, 0.4688, 0.939, 0.4375, 0.939, 0.4375, 0.5, 0.4375, 0.5, 0.4375, 0.939, 0.4062, 0.939, 0.4062, 0.5, 0.4062, 0.5, 0.4062, 0.939, 0.375, 0.939, 0.375, 0.5, 0.375, 0.5, 0.375, 0.939, 0.3438, 0.939, 0.3438, 0.5, 0.3438, 0.5, 0.3438, 0.939, 0.3125, 0.939, 0.3125, 0.5, 0.3125, 0.5, 0.3125, 0.939, 0.2812, 0.939, 0.2812, 0.5, 0.2812, 0.5, 0.2812, 0.939, 0.25, 0.939, 0.25, 0.5, 0.25, 0.5, 0.25, 0.939, 0.2188, 0.939, 0.2188, 0.5, 0.2188, 0.5, 0.2188, 0.939, 0.1875, 0.939, 0.1875, 0.5, 0.1875, 0.5, 0.1875, 0.939, 0.1562, 0.939, 0.1562, 0.5, 0.1562, 0.5, 0.1562, 0.939, 0.125, 0.939, 0.125, 0.5, 0.125, 0.5, 0.125, 0.939, 0.09375, 0.939, 0.09375, 0.5, 0.09375, 0.5, 0.09375, 0.939, 0.0625, 0.939, 0.0625, 0.5, 0.0625, 0.5, 0.0625, 0.939, 0.03125, 0.939, 0.03125, 0.5, 0.03125, 0.5, 0.03125, 0.939, 0.0, 0.939, 0.0, 0.5, 0.2812, 0.939, 0.2812, 0.9854, 0.25, 0.9854, 0.25, 0.939, 0.3125, 0.939, 0.3125, 0.9854, 0.2812, 0.9854, 0.2812, 0.939, 0.3438, 0.939, 0.3438, 0.9854, 0.3125, 0.9854, 0.3125, 0.939, 0.375, 0.939, 0.375, 0.9854, 0.3438, 0.9854, 0.3438, 0.939, 0.4062, 0.939, 0.4062, 0.9854, 0.375, 0.9854, 0.375, 0.939, 0.4375, 0.939, 0.4375, 0.9854, 0.4062, 0.9854, 0.4062, 0.939, 0.4688, 0.939, 0.4688, 0.9854, 0.4375, 0.9854, 0.4375, 0.939, 0.5, 0.939, 0.5, 0.9854, 0.4688, 0.9854, 0.4688, 0.939, 0.5312, 0.939, 0.5312, 0.9854, 0.5, 0.9854, 0.5, 0.939, 0.5625, 0.939, 0.5625, 0.9854, 0.5312, 0.9854, 0.5312, 0.939, 0.5938, 0.939, 0.5938, 0.9854, 0.5625, 0.9854, 0.5625, 0.939, 0.625, 0.939, 0.625, 0.9854, 0.5938, 0.9854, 0.5938, 0.939, 0.6562, 0.939, 0.6562, 0.9854, 0.625, 0.9854, 0.625, 0.939, 0.6875, 0.939, 0.6875, 0.9854, 0.6562, 0.9854, 0.6562, 0.939, 0.7188, 0.939, 0.7188, 0.9854, 0.6875, 0.9854, 0.6875, 0.939, 0.75, 0.939, 0.75, 0.9854, 0.7188, 0.9854, 0.7188, 0.939, 0.5625, 0.939, 0.5938, 0.939, 0.5938, 0.939, 0.5625, 0.939, 0.3438, 0.9854, 0.3125, 0.9854, 0.3125, 0.9854, 0.3438, 0.9854, 0.5312, 0.939, 0.5625, 0.939, 0.5625, 0.939, 0.5312, 0.939, 0.375, 0.9854, 0.3438, 0.9854, 0.3438, 0.9854, 0.375, 0.9854, 0.5, 0.939, 0.5312, 0.939, 0.5312, 0.939, 0.5, 0.939, 0.4062, 0.9854, 0.375, 0.9854, 0.375, 0.9854, 0.4062, 0.9854, 0.75, 0.939, 0.75, 0.9854, 0.75, 0.9854, 0.75, 0.939, 0.4688, 0.939, 0.5, 0.939, 0.5, 0.939, 0.4688, 0.939, 0.4375, 0.9854, 0.4062, 0.9854, 0.4062, 0.9854, 0.4375, 0.9854, 0.4375, 0.939, 0.4688, 0.939, 0.4688, 0.939, 0.4375, 0.939, 0.4688, 0.9854, 0.4375, 0.9854, 0.4375, 0.9854, 0.4688, 0.9854, 0.25, 0.9854, 0.25, 0.939, 0.25, 0.939, 0.25, 0.9854, 0.4062, 0.939, 0.4375, 0.939, 0.4375, 0.939, 0.4062, 0.939, 0.5, 0.9854, 0.4688, 0.9854, 0.4688, 0.9854, 0.5, 0.9854, 0.375, 0.939, 0.4062, 0.939, 0.4062, 0.939, 0.375, 0.939, 0.5312, 0.9854, 0.5, 0.9854, 0.5, 0.9854, 0.5312, 0.9854, 0.3438, 0.939, 0.375, 0.939, 0.375, 0.939, 0.3438, 0.939, 0.5625, 0.9854, 0.5312, 0.9854, 0.5312, 0.9854, 0.5625, 0.9854, 0.7188, 0.897, 0.75, 0.897, 0.75, 0.897, 0.7188, 0.897, 0.9688, 0.8725, 0.9688, 0.897, 0.9375, 0.897, 0.9375, 0.8725, 1.0, 0.897, 1.0, 1.0, 0.9688, 1.0, 0.9688, 0.897, 0.08029, 0.08029, 0.05045, 0.1167, 0.05045, 0.1167, 0.08029, 0.08029, 0.9375, 0.8725, 0.9375, 0.897, 0.9062, 0.897, 0.9062, 0.8725, 0.9688, 0.897, 0.9688, 1.0, 0.9375, 1.0, 0.9375, 0.897, 0.4854, 0.2032, 0.4717, 0.1582, 0.4717, 0.1582, 0.4854, 0.2032, 0.9062, 0.8725, 0.9062, 0.897, 0.875, 0.897, 0.875, 0.8725, 0.9375, 0.897, 0.9375, 1.0, 0.9062, 1.0, 0.9062, 0.897, 0.2032, 0.01461, 0.1582, 0.02827, 0.1582, 0.02827, 0.2032, 0.01461, 0.875, 0.8725, 0.875, 0.897, 0.8438, 0.897, 0.8438, 0.8725, 0.9062, 0.897, 0.9062, 1.0, 0.875, 1.0, 0.875, 0.897, 0.5625, 0.897, 0.5938, 0.897, 0.5938, 0.897, 0.5625, 0.897, 0.8438, 0.8725, 0.8438, 0.897, 0.8125, 0.897, 0.8125, 0.8725, 0.875, 0.897, 0.875, 1.0, 0.8438, 1.0, 0.8438, 0.897, 0.3125, 0.897, 0.3438, 0.897, 0.3438, 0.897, 0.3125, 0.897, 0.8125, 0.8725, 0.8125, 0.897, 0.7812, 0.897, 0.7812, 0.8725, 0.8438, 0.897, 0.8438, 1.0, 0.8125, 1.0, 0.8125, 0.897, 0.3418, 0.02827, 0.2968, 0.01461, 0.2968, 0.01461, 0.3418, 0.02827, 0.7812, 0.8725, 0.7812, 0.897, 0.75, 0.897, 0.75, 0.8725, 0.8125, 0.897, 0.8125, 1.0, 0.7812, 1.0, 0.7812, 0.897, 0.02827, 0.1582, 0.01461, 0.2032, 0.01461, 0.2032, 0.02827, 0.1582, 0.75, 0.8725, 0.75, 0.897, 0.7188, 0.897, 0.7188, 0.8725, 0.7812, 0.897, 0.7812, 1.0, 0.75, 1.0, 0.75, 0.897, 0.25, 1.0, 0.25, 0.897, 0.25, 0.897, 0.25, 1.0, 0.7188, 0.8725, 0.7188, 0.897, 0.6875, 0.897, 0.6875, 0.8725, 0.5, 0.897, 0.5312, 0.897, 0.5312, 0.897, 0.5, 0.897, 0.6562, 0.897, 0.6875, 0.897, 0.6875, 0.897, 0.6562, 0.897, 0.6875, 0.8725, 0.6875, 0.897, 0.6562, 0.897, 0.6562, 0.8725, 0.49, 0.25, 0.4854, 0.2032, 0.4854, 0.2032, 0.49, 0.25, 0.75, 0.897, 0.75, 1.0, 0.75, 1.0, 0.75, 0.897, 0.6562, 0.8725, 0.6562, 0.897, 0.625, 0.897, 0.625, 0.8725, 0.25, 0.897, 0.2812, 0.897, 0.2812, 0.897, 0.25, 0.897, 0.4062, 0.897, 0.4375, 0.897, 0.4375, 0.897, 0.4062, 0.897, 0.625, 0.8725, 0.625, 0.897, 0.5938, 0.897, 0.5938, 0.8725, 0.25, 0.01, 0.2032, 0.01461, 0.2032, 0.01461, 0.25, 0.01, 0.4496, 0.1167, 0.4197, 0.08029, 0.4197, 0.08029, 0.4496, 0.1167, 0.5938, 0.8725, 0.5938, 0.897, 0.5625, 0.897, 0.5625, 0.8725, 0.5938, 0.897, 0.625, 0.897, 0.625, 0.897, 0.5938, 0.897, 0.1167, 0.05045, 0.08029, 0.08029, 0.08029, 0.08029, 0.1167, 0.05045, 0.5625, 0.8725, 0.5625, 0.897, 0.5312, 0.897, 0.5312, 0.8725, 0.3438, 0.897, 0.375, 0.897, 0.375, 0.897, 0.3438, 0.897, 0.2812, 0.897, 0.2812, 1.0, 0.25, 1.0, 0.25, 0.897, 0.5312, 0.8725, 0.5312, 0.897, 0.5, 0.897, 0.5, 0.8725, 0.3833, 0.05045, 0.3418, 0.02827, 0.3418, 0.02827, 0.3833, 0.05045, 0.3125, 0.897, 0.3125, 1.0, 0.2812, 1.0, 0.2812, 0.897, 0.5, 0.8725, 0.5, 0.897, 0.4688, 0.897, 0.4688, 0.8725, 0.05045, 0.1167, 0.02827, 0.1582, 0.02827, 0.1582, 0.05045, 0.1167, 0.3438, 0.897, 0.3438, 1.0, 0.3125, 1.0, 0.3125, 0.897, 0.4688, 0.8725, 0.4688, 0.897, 0.4375, 0.897, 0.4375, 0.8725, 0.6875, 0.897, 0.7188, 0.897, 0.7188, 0.897, 0.6875, 0.897, 0.375, 0.897, 0.375, 1.0, 0.3438, 1.0, 0.3438, 0.897, 0.4375, 0.8725, 0.4375, 0.897, 0.4062, 0.897, 0.4062, 0.8725, 0.4375, 0.897, 0.4688, 0.897, 0.4688, 0.897, 0.4375, 0.897, 0.4062, 0.897, 0.4062, 1.0, 0.375, 1.0, 0.375, 0.897, 0.4062, 0.8725, 0.4062, 0.897, 0.375, 0.897, 0.375, 0.8725, 0.4717, 0.1582, 0.4496, 0.1167, 0.4496, 0.1167, 0.4717, 0.1582, 0.4375, 0.897, 0.4375, 1.0, 0.4062, 1.0, 0.4062, 0.897, 0.375, 0.8725, 0.375, 0.897, 0.3438, 0.897, 0.3438, 0.8725, 0.1582, 0.02827, 0.1167, 0.05045, 0.1167, 0.05045, 0.1582, 0.02827, 0.4688, 0.897, 0.4688, 1.0, 0.4375, 1.0, 0.4375, 0.897, 0.3438, 0.8725, 0.3438, 0.897, 0.3125, 0.897, 0.3125, 0.8725, 0.5312, 0.897, 0.5625, 0.897, 0.5625, 0.897, 0.5312, 0.897, 0.5, 0.897, 0.5, 1.0, 0.4688, 1.0, 0.4688, 0.897, 0.3125, 0.8725, 0.3125, 0.897, 0.2812, 0.897, 0.2812, 0.8725, 0.2812, 0.897, 0.3125, 0.897, 0.3125, 0.897, 0.2812, 0.897, 0.5312, 0.897, 0.5312, 1.0, 0.5, 1.0, 0.5, 0.897, 0.2812, 0.8725, 0.2812, 0.897, 0.25, 0.897, 0.25, 0.8725, 0.2968, 0.01461, 0.25, 0.01, 0.25, 0.01, 0.2968, 0.01461, 0.5625, 0.897, 0.5625, 1.0, 0.5312, 1.0, 0.5312, 0.897, 0.25, 0.8725, 0.25, 0.897, 0.2188, 0.897, 0.2188, 0.8725, 0.01461, 0.2032, 0.01, 0.25, 0.01, 0.25, 0.01461, 0.2032, 0.5938, 0.897, 0.5938, 1.0, 0.5625, 1.0, 0.5625, 0.897, 0.2188, 0.8725, 0.2188, 0.897, 0.1875, 0.897, 0.1875, 0.8725, 0.25, 0.897, 0.25, 1.0, 0.2188, 1.0, 0.2188, 0.897, 0.625, 0.897, 0.625, 1.0, 0.5938, 1.0, 0.5938, 0.897, 0.1875, 0.8725, 0.1875, 0.897, 0.1562, 0.897, 0.1562, 0.8725, 0.2188, 0.897, 0.2188, 1.0, 0.1875, 1.0, 0.1875, 0.897, 0.6562, 0.897, 0.6562, 1.0, 0.625, 1.0, 0.625, 0.897, 0.1562, 0.8725, 0.1562, 0.897, 0.125, 0.897, 0.125, 0.8725, 0.1875, 0.897, 0.1875, 1.0, 0.1562, 1.0, 0.1562, 0.897, 0.6875, 0.897, 0.6875, 1.0, 0.6562, 1.0, 0.6562, 0.897, 0.125, 0.8725, 0.125, 0.897, 0.09375, 0.897, 0.09375, 0.8725, 0.1562, 0.897, 0.1562, 1.0, 0.125, 1.0, 0.125, 0.897, 0.7188, 0.897, 0.7188, 1.0, 0.6875, 1.0, 0.6875, 0.897, 0.09375, 0.8725, 0.09375, 0.897, 0.0625, 0.897, 0.0625, 0.8725, 0.125, 0.897, 0.125, 1.0, 0.09375, 1.0, 0.09375, 0.897, 0.75, 0.897, 0.75, 1.0, 0.7188, 1.0, 0.7188, 0.897, 0.0625, 0.8725, 0.0625, 0.897, 0.03125, 0.897, 0.03125, 0.8725, 0.09375, 0.897, 0.09375, 1.0, 0.0625, 1.0, 0.0625, 0.897, 0.2968, 0.4854, 0.25, 0.49, 0.2032, 0.4854, 0.1582, 0.4717, 0.1167, 0.4496, 0.08029, 0.4197, 0.05045, 0.3833, 0.02827, 0.3418, 0.01461, 0.2968, 0.01, 0.25, 0.01461, 0.2032, 0.02827, 0.1582, 0.05045, 0.1167, 0.08029, 0.08029, 0.1167, 0.05045, 0.1582, 0.02827, 0.2032, 0.01461, 0.25, 0.01, 0.2968, 0.01461, 0.3418, 0.02827, 0.3833, 0.05045, 0.4197, 0.08029, 0.4496, 0.1167, 0.4717, 0.1582, 0.4854, 0.2032, 0.49, 0.25, 0.4854, 0.2968, 0.4717, 0.3418, 0.4496, 0.3833, 0.4197, 0.4197, 0.3833, 0.4496, 0.3418, 0.4717, 0.03125, 0.8725, 0.03125, 0.897, 0.0, 0.897, 0.0, 0.8725, 0.0625, 0.897, 0.0625, 1.0, 0.03125, 1.0, 0.03125, 0.897, 0.4688, 0.897, 0.5, 0.897, 0.5, 0.897, 0.4688, 0.897, 1.0, 0.8725, 1.0, 0.897, 0.9688, 0.897, 0.9688, 0.8725, 0.03125, 0.897, 0.03125, 1.0, 0.0, 1.0, 0.0, 0.897, 0.75, 0.49, 0.7968, 0.4854, 0.8418, 0.4717, 0.8833, 0.4496, 0.9197, 0.4197, 0.9496, 0.3833, 0.9717, 0.3418, 0.9854, 0.2968, 0.99, 0.25, 0.9854, 0.2032, 0.9717, 0.1582, 0.9496, 0.1167, 0.9197, 0.08029, 0.8833, 0.05045, 0.8418, 0.02827, 0.7968, 0.01461, 0.75, 0.01, 0.7032, 0.01461, 0.6582, 0.02827, 0.6167, 0.05045, 0.5803, 0.08029, 0.5504, 0.1167, 0.5283, 0.1582, 0.5146, 0.2032, 0.51, 0.25, 0.5146, 0.2968, 0.5283, 0.3418, 0.5504, 0.3833, 0.5803, 0.4197, 0.6167, 0.4496, 0.6582, 0.4717, 0.7032, 0.4854, 0.4197, 0.08029, 0.3833, 0.05045, 0.3833, 0.05045, 0.4197, 0.08029, 0.375, 0.897, 0.4062, 0.897, 0.4062, 0.897, 0.375, 0.897, 0.625, 0.897, 0.6562, 0.897, 0.6562, 0.897, 0.625, 0.897, 1.0, 0.5, 1.0, 0.8725, 0.9688, 0.8725, 0.9688, 0.5, 0.03125, 0.5, 0.03125, 0.8725, 0.0, 0.8725, 0.0, 0.5, 0.0625, 0.5, 0.0625, 0.8725, 0.03125, 0.8725, 0.03125, 0.5, 0.09375, 0.5, 0.09375, 0.8725, 0.0625, 0.8725, 0.0625, 0.5, 0.125, 0.5, 0.125, 0.8725, 0.09375, 0.8725, 0.09375, 0.5, 0.1562, 0.5, 0.1562, 0.8725, 0.125, 0.8725, 0.125, 0.5, 0.1875, 0.5, 0.1875, 0.8725, 0.1562, 0.8725, 0.1562, 0.5, 0.2188, 0.5, 0.2188, 0.8725, 0.1875, 0.8725, 0.1875, 0.5, 0.25, 0.5, 0.25, 0.8725, 0.2188, 0.8725, 0.2188, 0.5, 0.2812, 0.5, 0.2812, 0.8725, 0.25, 0.8725, 0.25, 0.5, 0.3125, 0.5, 0.3125, 0.8725, 0.2812, 0.8725, 0.2812, 0.5, 0.3438, 0.5, 0.3438, 0.8725, 0.3125, 0.8725, 0.3125, 0.5, 0.375, 0.5, 0.375, 0.8725, 0.3438, 0.8725, 0.3438, 0.5, 0.4062, 0.5, 0.4062, 0.8725, 0.375, 0.8725, 0.375, 0.5, 0.4375, 0.5, 0.4375, 0.8725, 0.4062, 0.8725, 0.4062, 0.5, 0.4688, 0.5, 0.4688, 0.8725, 0.4375, 0.8725, 0.4375, 0.5, 0.5, 0.5, 0.5, 0.8725, 0.4688, 0.8725, 0.4688, 0.5, 0.5312, 0.5, 0.5312, 0.8725, 0.5, 0.8725, 0.5, 0.5, 0.5625, 0.5, 0.5625, 0.8725, 0.5312, 0.8725, 0.5312, 0.5, 0.5938, 0.5, 0.5938, 0.8725, 0.5625, 0.8725, 0.5625, 0.5, 0.625, 0.5, 0.625, 0.8725, 0.5938, 0.8725, 0.5938, 0.5, 0.6562, 0.5, 0.6562, 0.8725, 0.625, 0.8725, 0.625, 0.5, 0.6875, 0.5, 0.6875, 0.8725, 0.6562, 0.8725, 0.6562, 0.5, 0.7188, 0.5, 0.7188, 0.8725, 0.6875, 0.8725, 0.6875, 0.5, 0.75, 0.5, 0.75, 0.8725, 0.7188, 0.8725, 0.7188, 0.5, 0.7812, 0.5, 0.7812, 0.8725, 0.75, 0.8725, 0.75, 0.5, 0.8125, 0.5, 0.8125, 0.8725, 0.7812, 0.8725, 0.7812, 0.5, 0.8438, 0.5, 0.8438, 0.8725, 0.8125, 0.8725, 0.8125, 0.5, 0.875, 0.5, 0.875, 0.8725, 0.8438, 0.8725, 0.8438, 0.5, 0.9062, 0.5, 0.9062, 0.8725, 0.875, 0.8725, 0.875, 0.5, 0.9375, 0.5, 0.9375, 0.8725, 0.9062, 0.8725, 0.9062, 0.5, 0.9688, 0.5, 0.9688, 0.8725, 0.9375, 0.8725, 0.9375, 0.5, 0.03125, 0.559, 0.03125, 1.0, 0.0, 1.0, 0.0, 0.559, 0.9375, 0.559, 0.9375, 1.0, 0.9062, 1.0, 0.9062, 0.559, 0.9062, 0.559, 0.9062, 1.0, 0.875, 1.0, 0.875, 0.559, 0.875, 0.559, 0.875, 1.0, 0.8438, 1.0, 0.8438, 0.559, 0.8438, 0.559, 0.8438, 1.0, 0.8125, 1.0, 0.8125, 0.559, 0.8125, 0.559, 0.8125, 1.0, 0.7812, 1.0, 0.7812, 0.559, 0.7812, 0.559, 0.7812, 1.0, 0.75, 1.0, 0.75, 0.559, 0.75, 0.559, 0.75, 1.0, 0.7188, 1.0, 0.7188, 0.559, 0.7188, 0.559, 0.7188, 1.0, 0.6875, 1.0, 0.6875, 0.559, 0.6875, 0.559, 0.6875, 1.0, 0.6562, 1.0, 0.6562, 0.559, 0.6562, 0.559, 0.6562, 1.0, 0.625, 1.0, 0.625, 0.559, 0.625, 0.559, 0.625, 1.0, 0.5938, 1.0, 0.5938, 0.559, 0.5938, 0.559, 0.5938, 1.0, 0.5625, 1.0, 0.5625, 0.559, 0.5625, 0.559, 0.5625, 1.0, 0.5312, 1.0, 0.5312, 0.559, 0.5312, 0.559, 0.5312, 1.0, 0.5, 1.0, 0.5, 0.559, 0.5, 0.559, 0.5, 1.0, 0.4688, 1.0, 0.4688, 0.559, 0.4688, 0.559, 0.4688, 1.0, 0.4375, 1.0, 0.4375, 0.559, 0.4375, 0.559, 0.4375, 1.0, 0.4062, 1.0, 0.4062, 0.559, 0.4062, 0.559, 0.4062, 1.0, 0.375, 1.0, 0.375, 0.559, 0.375, 0.559, 0.375, 1.0, 0.3438, 1.0, 0.3438, 0.559, 0.3438, 0.559, 0.3438, 1.0, 0.3125, 1.0, 0.3125, 0.559, 0.3125, 0.559, 0.3125, 1.0, 0.2812, 1.0, 0.2812, 0.559, 0.2812, 0.559, 0.2812, 1.0, 0.25, 1.0, 0.25, 0.559, 0.25, 0.559, 0.25, 1.0, 0.2188, 1.0, 0.2188, 0.559, 0.2188, 0.559, 0.2188, 1.0, 0.1875, 1.0, 0.1875, 0.559, 0.1875, 0.559, 0.1875, 1.0, 0.1562, 1.0, 0.1562, 0.559, 0.1562, 0.559, 0.1562, 1.0, 0.125, 1.0, 0.125, 0.559, 0.125, 0.559, 0.125, 1.0, 0.09375, 1.0, 0.09375, 0.559, 0.09375, 0.559, 0.09375, 1.0, 0.0625, 1.0, 0.0625, 0.559, 0.0625, 0.559, 0.0625, 1.0, 0.03125, 1.0, 0.03125, 0.559, 0.2968, 0.4854, 0.25, 0.49, 0.2032, 0.4854, 0.1582, 0.4717, 0.1167, 0.4496, 0.08029, 0.4197, 0.05045, 0.3833, 0.02827, 0.3418, 0.01461, 0.2968, 0.01, 0.25, 0.01461, 0.2032, 0.02827, 0.1582, 0.05045, 0.1167, 0.08029, 0.08029, 0.1167, 0.05045, 0.1582, 0.02827, 0.2032, 0.01461, 0.25, 0.01, 0.2968, 0.01461, 0.3418, 0.02827, 0.3833, 0.05045, 0.4197, 0.08029, 0.4496, 0.1167, 0.4717, 0.1582, 0.4854, 0.2032, 0.49, 0.25, 0.4854, 0.2968, 0.4717, 0.3418, 0.4496, 0.3833, 0.4197, 0.4197, 0.3833, 0.4496, 0.3418, 0.4717, 0.9688, 0.559, 0.9688, 1.0, 0.9375, 1.0, 0.9375, 0.559, 1.0, 0.559, 1.0, 1.0, 0.9688, 1.0, 0.9688, 0.559, 1.0, 0.559, 0.9688, 0.559, 0.9698, 0.5, 0.9989, 0.5, 0.9688, 0.559, 0.9375, 0.559, 0.9386, 0.5, 0.9677, 0.5, 0.9375, 0.559, 0.9062, 0.559, 0.9073, 0.5, 0.9364, 0.5, 0.9062, 0.559, 0.875, 0.559, 0.8761, 0.5, 0.9052, 0.5, 0.875, 0.559, 0.8438, 0.559, 0.8448, 0.5, 0.8739, 0.5, 0.8438, 0.559, 0.8125, 0.559, 0.8136, 0.5, 0.8427, 0.5, 0.8125, 0.559, 0.7812, 0.559, 0.7823, 0.5, 0.8114, 0.5, 0.7812, 0.559, 0.75, 0.559, 0.7511, 0.5, 0.7802, 0.5, 0.75, 0.559, 0.7188, 0.559, 0.7198, 0.5, 0.7489, 0.5, 0.7188, 0.559, 0.6875, 0.559, 0.6886, 0.5, 0.7177, 0.5, 0.6875, 0.559, 0.6562, 0.559, 0.6573, 0.5, 0.6864, 0.5, 0.6562, 0.559, 0.625, 0.559, 0.6261, 0.5, 0.6552, 0.5, 0.625, 0.559, 0.5938, 0.559, 0.5948, 0.5, 0.6239, 0.5, 0.5938, 0.559, 0.5625, 0.559, 0.5636, 0.5, 0.5927, 0.5, 0.5625, 0.559, 0.5312, 0.559, 0.5323, 0.5, 0.5614, 0.5, 0.5312, 0.559, 0.5, 0.559, 0.5011, 0.5, 0.5302, 0.5, 0.5, 0.559, 0.4688, 0.559, 0.4698, 0.5, 0.4989, 0.5, 0.4688, 0.559, 0.4375, 0.559, 0.4386, 0.5, 0.4677, 0.5, 0.4375, 0.559, 0.4062, 0.559, 0.4073, 0.5, 0.4364, 0.5, 0.4062, 0.559, 0.375, 0.559, 0.3761, 0.5, 0.4052, 0.5, 0.375, 0.559, 0.3438, 0.559, 0.3448, 0.5, 0.3739, 0.5, 0.3438, 0.559, 0.3125, 0.559, 0.3136, 0.5, 0.3427, 0.5, 0.3125, 0.559, 0.2812, 0.559, 0.2823, 0.5, 0.3114, 0.5, 0.2812, 0.559, 0.25, 0.559, 0.2511, 0.5, 0.2802, 0.5, 0.25, 0.559, 0.2188, 0.559, 0.2198, 0.5, 0.2489, 0.5, 0.2188, 0.559, 0.1875, 0.559, 0.1886, 0.5, 0.2177, 0.5, 0.1875, 0.559, 0.1562, 0.559, 0.1573, 0.5, 0.1864, 0.5, 0.1562, 0.559, 0.125, 0.559, 0.1261, 0.5, 0.1552, 0.5, 0.125, 0.559, 0.09375, 0.559, 0.09485, 0.5, 0.1239, 0.5, 0.09375, 0.559, 0.0625, 0.559, 0.0636, 0.5, 0.09265, 0.5, 0.0625, 0.559, 0.03125, 0.559, 0.03235, 0.5, 0.0614, 0.5, 0.03125, 0.559, 0.0, 0.559, 0.001098, 0.5, 0.03015, 0.5, 0.8739, 0.5, 0.8448, 0.5, 0.8448, 0.5, 0.8739, 0.5, 0.75, 0.4731, 0.7935, 0.4688, 0.8354, 0.4561, 0.874, 0.4355, 0.9078, 0.4078, 0.9355, 0.374, 0.9561, 0.3354, 0.9688, 0.2935, 0.9731, 0.25, 0.9688, 0.2065, 0.9561, 0.1646, 0.9355, 0.126, 0.9078, 0.09222, 0.874, 0.06447, 0.8354, 0.04385, 0.7935, 0.03115, 0.75, 0.02687, 0.7065, 0.03115, 0.6646, 0.04385, 0.626, 0.06447, 0.5922, 0.09222, 0.5645, 0.126, 0.5439, 0.1646, 0.5312, 0.2065, 0.5269, 0.25, 0.5312, 0.2935, 0.5439, 0.3354, 0.5645, 0.374, 0.5922, 0.4078, 0.626, 0.4355, 0.6646, 0.4561, 0.7065, 0.4688, 0.5927, 0.5, 0.5636, 0.5, 0.5636, 0.5, 0.5927, 0.5, 0.3114, 0.5, 0.2823, 0.5, 0.2823, 0.5, 0.3114, 0.5, 0.9989, 0.5, 0.9698, 0.5, 0.9698, 0.5, 0.9989, 0.5, 0.7177, 0.5, 0.6886, 0.5, 0.6886, 0.5, 0.7177, 0.5, 0.4364, 0.5, 0.4073, 0.5, 0.4073, 0.5, 0.4364, 0.5, 0.1552, 0.5, 0.1261, 0.5, 0.1261, 0.5, 0.1552, 0.5, 0.8427, 0.5, 0.8136, 0.5, 0.8136, 0.5, 0.8427, 0.5, 0.5614, 0.5, 0.5323, 0.5, 0.5323, 0.5, 0.5614, 0.5, 0.2802, 0.5, 0.2511, 0.5, 0.2511, 0.5, 0.2802, 0.5, 0.9677, 0.5, 0.9386, 0.5, 0.9386, 0.5, 0.9677, 0.5, 0.6864, 0.5, 0.6573, 0.5, 0.6573, 0.5, 0.6864, 0.5, 0.4052, 0.5, 0.3761, 0.5, 0.3761, 0.5, 0.4052, 0.5, 0.1239, 0.5, 0.09485, 0.5, 0.09485, 0.5, 0.1239, 0.5, 0.8114, 0.5, 0.7823, 0.5, 0.7823, 0.5, 0.8114, 0.5, 0.5302, 0.5, 0.5011, 0.5, 0.5011, 0.5, 0.5302, 0.5, 0.2489, 0.5, 0.2198, 0.5, 0.2198, 0.5, 0.2489, 0.5, 0.9364, 0.5, 0.9073, 0.5, 0.9073, 0.5, 0.9364, 0.5, 0.6552, 0.5, 0.6261, 0.5, 0.6261, 0.5, 0.6552, 0.5, 0.3739, 0.5, 0.3448, 0.5, 0.3448, 0.5, 0.3739, 0.5, 0.09265, 0.5, 0.0636, 0.5, 0.0636, 0.5, 0.09265, 0.5, 0.7802, 0.5, 0.7511, 0.5, 0.7511, 0.5, 0.7802, 0.5, 0.4989, 0.5, 0.4698, 0.5, 0.4698, 0.5, 0.4989, 0.5, 0.2177, 0.5, 0.1886, 0.5, 0.1886, 0.5, 0.2177, 0.5, 0.9052, 0.5, 0.8761, 0.5, 0.8761, 0.5, 0.9052, 0.5, 0.6239, 0.5, 0.5948, 0.5, 0.5948, 0.5, 0.6239, 0.5, 0.3427, 0.5, 0.3136, 0.5, 0.3136, 0.5, 0.3427, 0.5, 0.0614, 0.5, 0.03235, 0.5, 0.03235, 0.5, 0.0614, 0.5, 0.7489, 0.5, 0.7198, 0.5, 0.7198, 0.5, 0.7489, 0.5, 0.4677, 0.5, 0.4386, 0.5, 0.4386, 0.5, 0.4677, 0.5, 0.1864, 0.5, 0.1573, 0.5, 0.1573, 0.5, 0.1864, 0.5, 0.03015, 0.5, 0.001098, 0.5, 0.001098, 0.5, 0.03015, 0.5])
me_cylinder.materials.append(mat_material_003)
me_cylinder.update()
me_cube_001 = bpy.data.meshes.new('Cube.001')
me_cube_001.from_pydata([(0.03198, 0.4907, 0.01558), (-0.5727, 0.4952, 0.1915), (0.7941, -0.6776, -0.05849), (0.03198, 0.6234, 0.01558), (-0.8863, 1.0, -1.0), (0.03198, 0.6234, 0.07699), (-0.5727, -0.4351, 0.1915), (-0.03198, 0.4907, 0.01558), (0.7941, 0.8927, -0.05849), (0.5727, 0.4952, 0.1915), (-0.03198, 0.6234, 0.01558), (0.07079, 0.7786, 0.7813), (-0.03198, 0.6234, 0.07699), (0.5727, -0.4351, 0.1915), (0.03198, 0.5087, 0.01558), (0.07927, 0.7786, 0.7876), (0.03198, 0.5087, 0.07699), (-0.7941, -0.6776, -0.05849), (-0.03198, 0.5087, 0.01558), (0.07079, 0.7937, 0.7876), (0.8863, 1.0, -1.0), (-0.03198, 0.5087, 0.07699), (-0.03198, 0.6234, -0.04868), (0.07079, 0.7786, 0.899), (0.03198, 0.6234, -0.04868), (-0.7941, 0.8927, -0.05849), (-0.03198, 0.5087, -0.04868), (0.07079, 0.7937, 0.8927), (0.03198, 0.5087, -0.04868), (0.705, -0.5895, -1.0), (0.07927, 0.7786, 0.8927), (0.705, 0.8047, -1.0), (-0.705, -0.5895, -1.0), (-0.705, 0.8047, -1.0), (-0.8483, 0.5669, 0.9685), (-0.8953, 0.6035, 1.0), (-0.8587, 0.5729, 0.9843), (-0.8759, 0.5863, 0.9958), (-0.07079, 0.7786, 0.7813), (-0.8483, -0.8728, 0.9686), (-0.07079, 0.7937, 0.7876), (-0.8954, -0.9185, 1.0), (-0.8587, -0.8854, 0.9843), (-0.07927, 0.7786, 0.7876), (-0.07079, 0.7786, 0.899), (-0.876, -0.9021, 0.9958), (-0.07927, 0.7786, 0.8927), (0.8953, 0.6035, 1.0), (0.8483, 0.5669, 0.9685), (-0.07079, 0.7937, 0.8927), (0.8759, 0.5863, 0.9958), (0.8587, 0.5729, 0.9843), (0.8954, -0.9185, 1.0), (0.8483, -0.8728, 0.9686), (0.876, -0.9021, 0.9958), (0.8587, -0.8854, 0.9843), (-0.8115, -0.7723, -1.0), (-0.8181, -0.766, -1.0), (-0.8145, -0.7669, -1.0), (-0.816, -0.7704, -1.0), (-0.9931, -0.9993, 0.9937), (-0.9933, -0.9948, 1.0), (-0.9994, -0.9929, 0.9937), (-0.9932, -0.9982, 0.9982), (-0.997, -0.9972, 0.9973), (-0.9979, -0.9938, 0.9982), (-0.9976, -0.9974, 0.9935), (-0.9996, 1.0, 0.9937), (-0.9933, 1.0, 1.0), (-0.9979, 1.0, 0.9982), (0.8181, -0.766, -1.0), (0.8115, -0.7723, -1.0), (0.8145, -0.7669, -1.0), (0.816, -0.7704, -1.0), (0.9933, -0.9948, 1.0), (0.9931, -0.9993, 0.9937), (0.9994, -0.9929, 0.9937), (0.9932, -0.9982, 0.9982), (0.997, -0.9972, 0.9973), (0.9976, -0.9974, 0.9935), (0.9979, -0.9938, 0.9982), (0.9933, 1.0, 1.0), (0.9996, 1.0, 0.9937), (0.9979, 1.0, 0.9982), (-0.07927, 0.5502, 0.7876), (-0.07927, 0.5599, 0.8927), (-0.07079, 0.5605, 0.899), (-0.07079, 0.5496, 0.7813), (0.07079, 0.5496, 0.7813), (0.07927, 0.5502, 0.7876), (0.07927, 0.5599, 0.8927), (0.07079, 0.5605, 0.899), (-0.07927, 0.592, 0.7876), (-0.07927, 0.6, 0.8927), (-0.07079, 0.6004, 0.899), (0.07079, 0.6004, 0.899), (0.07927, 0.6, 0.8927), (0.07927, 0.592, 0.7876), (0.07079, 0.5916, 0.7813), (-0.07079, 0.5916, 0.7813), (-0.07927, 0.6337, 0.7876), (-0.07927, 0.6399, 0.8927), (-0.07079, 0.6403, 0.899), (0.07079, 0.6403, 0.899), (0.07927, 0.6399, 0.8927), (0.07927, 0.6337, 0.7876), (0.07079, 0.6334, 0.7813), (-0.07079, 0.6334, 0.7813), (0.07079, 0.6334, 0.69), (0.07079, 0.5916, 0.69), (-0.07079, 0.6334, 0.69), (-0.07079, 0.5916, 0.69), (-0.04361, -0.7723, -1.0), (0.04361, -0.7723, -1.0), (-0.05338, -0.9993, 0.9937), (0.05338, -0.9993, 0.9937), (-0.04813, -0.9185, 1.0), (0.04813, -0.9185, 1.0), (-0.05338, -0.9948, 1.0), (0.05338, -0.9948, 1.0), (-0.03078, -0.4351, 0.1915), (0.03078, -0.4351, 0.1915), (-0.04559, -0.8728, 0.9686), (0.04559, -0.8728, 0.9686), (-0.04708, -0.9021, 0.9958), (0.04708, -0.9021, 0.9958), (-0.04615, -0.8854, 0.9843), (0.04615, -0.8854, 0.9843), (-0.05338, -0.9982, 0.9982), (0.05338, -0.9982, 0.9982), (-0.03198, 0.4953, 0.01968), (-0.03198, 0.4952, 0.01866), (0.03198, 0.4952, 0.03629), (0.03198, 0.4952, 0.01866), (-0.03198, 0.4988, 0.07699), (0.03198, 0.4977, 0.07699), (-0.03198, 0.4907, 0.0195), (-0.03078, 0.4907, 0.01911), (0.03198, 0.4931, 0.01866), (0.03198, 0.4907, 0.01911), (0.03078, 0.4907, 0.01911)], [], [(112, 114, 60, 56), (20, 82, 76, 70), (56, 58, 32, 29, 72, 71, 113, 112), (68, 61, 41, 35, 47, 52, 74, 81), (57, 62, 67, 4), (9, 13, 53, 48), (132, 133, 9, 48, 90, 89, 88, 87, 84, 85, 34, 1, 131, 130, 134, 135), (91, 90, 48, 34, 85, 86), (2, 8, 31, 29), (31, 8, 25, 33), (33, 25, 17, 32), (17, 2, 29, 32), (17, 25, 8, 2), (117, 119, 74, 52), (82, 20, 4, 67, 69, 68, 81, 83), (120, 6, 39, 122), (1, 6, 120, 137, 136, 131), (117, 52, 54, 125), (125, 54, 55, 127), (127, 55, 53, 123), (48, 53, 55, 51), (51, 55, 54, 50), (50, 54, 52, 47), (35, 41, 45, 37), (37, 45, 42, 36), (36, 42, 39, 34), (34, 48, 51, 36), (36, 51, 50, 37), (37, 50, 47, 35), (39, 6, 1, 34), (56, 59, 58), (59, 57, 58), (60, 63, 64, 66), (61, 65, 64, 63), (62, 66, 64, 65), (70, 73, 72), (73, 71, 72), (74, 77, 78, 80), (75, 79, 78, 77), (76, 80, 78, 79), (56, 60, 66, 59), (59, 66, 62, 57), (61, 68, 69, 65), (65, 69, 67, 62), (76, 82, 83, 80), (80, 83, 81, 74), (70, 76, 79, 73), (73, 79, 75, 71), (115, 75, 77, 129), (129, 77, 74, 119), (33, 32, 58, 57, 4, 20, 70, 72, 29, 31), (92, 93, 85, 84), (102, 44, 23, 103), (96, 97, 89, 90), (40, 19, 27, 49), (19, 11, 15), (30, 23, 27), (43, 38, 40), (49, 44, 46), (105, 15, 11, 106), (103, 23, 30, 104), (30, 27, 19, 15), (40, 38, 11, 19), (27, 23, 44, 49), (49, 46, 43, 40), (107, 38, 43, 100), (101, 46, 44, 102), (106, 11, 38, 107), (88, 98, 99, 87), (85, 93, 94, 86), (87, 99, 92, 84), (91, 95, 96, 90), (89, 97, 98, 88), (104, 105, 97, 96), (86, 94, 95, 91), (100, 101, 93, 92), (43, 46, 101, 100), (30, 15, 105, 104), (99, 98, 109, 111), (93, 101, 102, 94), (99, 107, 100, 92), (95, 103, 104, 96), (97, 105, 106, 98), (94, 102, 103, 95), (105, 104, 103, 102, 101, 100, 107, 106), (109, 108, 110, 111), (98, 106, 108, 109), (106, 107, 110, 108), (107, 99, 111, 110), (63, 128, 118, 61), (128, 129, 119, 118), (60, 114, 128, 63), (114, 115, 129, 128), (42, 126, 122, 39), (126, 127, 123, 122), (45, 124, 126, 42), (124, 125, 127, 126), (41, 116, 124, 45), (116, 117, 125, 124), (140, 121, 13, 9, 133, 138, 139), (137, 120, 121, 140), (13, 121, 123, 53), (121, 120, 122, 123), (41, 61, 118, 116), (116, 118, 119, 117), (71, 75, 115, 113), (113, 115, 114, 112), (16, 5, 3, 14), (10, 3, 5, 12), (136, 7, 18, 21, 134, 130, 131), (0, 7, 136, 137, 140, 139), (0, 14, 18, 7), (134, 21, 16, 135), (12, 5, 16, 21), (26, 18, 14, 28), (18, 10, 12, 21), (16, 14, 0, 139, 138, 133, 132, 135), (28, 24, 22, 26), (24, 3, 10, 22), (22, 10, 18, 26), (28, 14, 3, 24)])
_uv = me_cube_001.uv_layers.new(name='UVMap')
_uv.uv.foreach_set('vector', [0.375, 0.9163, 0.6242, 0.9164, 0.6242, 0.9992, 0.375, 0.999, 0.375, 0.5, 0.6242, 0.5, 0.6242, 0.7492, 0.375, 0.7491, 0.126, 0.75, 0.1255, 0.7492, 0.143, 0.7242, 0.357, 0.7242, 0.3745, 0.7492, 0.374, 0.75, 0.2913, 0.75, 0.2087, 0.75, 0.8742, 0.5, 0.8742, 0.7493, 0.8619, 0.7398, 0.8619, 0.5496, 0.6381, 0.5496, 0.6381, 0.7398, 0.6258, 0.7493, 0.6258, 0.5, 0.375, 0.0008938, 0.6242, 0.0008069, 0.6242, 0.25, 0.375, 0.25, 0.625, 0.75, 0.625, 0.5, 0.4014, 0.5, 0.4015, 0.75, 0.622, 0.8421, 0.625, 0.8331, 0.625, 0.75, 0.4015, 0.75, 0.4233, 0.863, 0.4535, 0.8623, 0.4553, 0.8637, 0.4553, 0.8863, 0.4535, 0.8877, 0.4233, 0.887, 0.4015, 1.0, 0.625, 1.0, 0.625, 0.9169, 0.6248, 0.9165, 0.6151, 0.8955, 0.6151, 0.8545, 0.4215, 0.8643, 0.4233, 0.863, 0.4015, 0.75, 0.4015, 1.0, 0.4233, 0.887, 0.4215, 0.8857, 0.625, 0.0, 0.625, 0.25, 0.528, 0.25, 0.528, 0.0, 0.528, 0.25, 0.625, 0.25, 0.625, 0.5, 0.528, 0.5, 0.528, 0.5, 0.625, 0.5, 0.625, 0.75, 0.528, 0.75, 0.625, 0.75, 0.625, 1.0, 0.528, 1.0, 0.528, 0.75, 0.625, 0.75, 0.625, 0.5, 0.875, 0.5, 0.875, 0.75, 0.7127, 0.7398, 0.7086, 0.7493, 0.6258, 0.7493, 0.6381, 0.7398, 0.6242, 0.5, 0.375, 0.5, 0.375, 0.25, 0.6242, 0.25, 0.6248, 0.2503, 0.625, 0.2508, 0.625, 0.4992, 0.6248, 0.4997, 0.625, 0.3333, 0.625, 0.25, 0.4014, 0.25, 0.4014, 0.3333, 0.875, 0.75, 0.875, 0.5, 0.7917, 0.5, 0.7917, 0.7488, 0.7919, 0.7488, 0.7919, 0.75, 0.7127, 0.7398, 0.6381, 0.7398, 0.6405, 0.7378, 0.7135, 0.7378, 0.7135, 0.7378, 0.6405, 0.7378, 0.6427, 0.7363, 0.7142, 0.7363, 0.3924, 0.4166, 0.3924, 0.4999, 0.4014, 0.5, 0.4014, 0.4167, 0.4015, 0.75, 0.4014, 0.5, 0.3924, 0.5009, 0.3924, 0.75, 0.6426, 0.5538, 0.6426, 0.7357, 0.6405, 0.7378, 0.6405, 0.5517, 0.6405, 0.5517, 0.6405, 0.7378, 0.6381, 0.7398, 0.6381, 0.5496, 0.8619, 0.5496, 0.8619, 0.7398, 0.8595, 0.7378, 0.8595, 0.5517, 0.8595, 0.5517, 0.8595, 0.7378, 0.8574, 0.7357, 0.8574, 0.5538, 0.3924, 0.0, 0.3924, 0.2491, 0.4014, 0.25, 0.4015, 0.0, 0.4015, 1.0, 0.4015, 0.75, 0.3924, 0.7501, 0.3924, 0.9999, 0.8573, 0.5538, 0.6427, 0.5538, 0.6405, 0.5517, 0.8595, 0.5517, 0.8595, 0.5517, 0.6405, 0.5517, 0.6381, 0.5496, 0.8619, 0.5496, 0.4014, 0.25, 0.625, 0.25, 0.625, 0.0, 0.4015, 0.0, 0.375, 0.0, 0.375, 0.0002517, 0.375, 0.0007375, 0.375, 0.0002517, 0.375, 0.0008938, 0.375, 0.0007375, 0.6242, 0.9992, 0.625, 0.9991, 0.625, 0.9996, 0.6241, 1.0, 0.8742, 0.7493, 0.875, 0.7492, 0.875, 0.7497, 0.8741, 0.75, 0.6242, 0.0008069, 0.6241, 0.0, 0.6246, 0.0, 0.625, 0.0007724, 0.3746, 0.7494, 0.3748, 0.7497, 0.3745, 0.7492, 0.3748, 0.7497, 0.374, 0.75, 0.3745, 0.7492, 0.6258, 0.7493, 0.6259, 0.75, 0.625, 0.7499, 0.625, 0.7492, 0.6242, 0.7508, 0.6241, 0.75, 0.625, 0.7499, 0.625, 0.7509, 0.6242, 0.7492, 0.625, 0.7492, 0.625, 0.7499, 0.6241, 0.75, 0.375, 0.999, 0.6242, 0.9992, 0.6241, 1.0, 0.375, 1.0, 0.375, 0.0, 0.6241, 0.0, 0.6242, 0.0008069, 0.375, 0.0008938, 0.8742, 0.7493, 0.8742, 0.5, 0.875, 0.5, 0.875, 0.7492, 0.625, 0.0007724, 0.625, 0.25, 0.6242, 0.25, 0.6242, 0.0008069, 0.6242, 0.7492, 0.6242, 0.5, 0.625, 0.5, 0.625, 0.7492, 0.625, 0.7492, 0.625, 0.5, 0.6258, 0.5, 0.6258, 0.7493, 0.375, 0.7491, 0.6242, 0.7492, 0.6241, 0.75, 0.375, 0.75, 0.375, 0.75, 0.6241, 0.75, 0.6242, 0.7508, 0.375, 0.751, 0.6242, 0.8336, 0.6242, 0.7508, 0.625, 0.7509, 0.625, 0.8336, 0.7086, 0.75, 0.6259, 0.75, 0.6258, 0.7493, 0.7086, 0.7493, 0.1499, 0.5276, 0.143, 0.7242, 0.1255, 0.7492, 0.125, 0.7491, 0.125, 0.5, 0.375, 0.5, 0.375, 0.7491, 0.3745, 0.7492, 0.357, 0.7242, 0.3501, 0.5276, 0.3884, 0.6786, 0.6116, 0.6716, 0.6116, 0.7071, 0.3884, 0.7157, 0.6384, 0.6359, 0.6384, 0.5134, 0.8616, 0.5134, 0.8616, 0.6359, 0.6116, 0.07839, 0.3884, 0.07137, 0.3884, 0.03433, 0.6116, 0.04292, 0.3884, 0.4866, 0.3884, 0.2634, 0.6116, 0.2634, 0.6116, 0.4866, 0.1384, 0.5, 0.1384, 0.5134, 0.125, 0.5134, 0.6116, 0.2366, 0.625, 0.2366, 0.6116, 0.25, 0.375, 0.5134, 0.3616, 0.5134, 0.3616, 0.5, 0.6116, 0.4866, 0.625, 0.4866, 0.6116, 0.5, 0.125, 0.6417, 0.125, 0.5134, 0.1384, 0.5134, 0.1384, 0.642, 0.625, 0.1141, 0.625, 0.2366, 0.6116, 0.2366, 0.6116, 0.1138, 0.6116, 0.2366, 0.6116, 0.2634, 0.3884, 0.2634, 0.3884, 0.2366, 0.3616, 0.5, 0.3616, 0.5134, 0.1384, 0.5134, 0.1384, 0.5, 0.6116, 0.2634, 0.625, 0.2634, 0.625, 0.4866, 0.6116, 0.4866, 0.6116, 0.4866, 0.6116, 0.5134, 0.3884, 0.5134, 0.3884, 0.4866, 0.3616, 0.642, 0.3616, 0.5134, 0.3884, 0.5134, 0.3884, 0.6417, 0.6116, 0.6362, 0.6116, 0.5134, 0.6384, 0.5134, 0.6384, 0.6359, 0.1384, 0.642, 0.1384, 0.5134, 0.3616, 0.5134, 0.3616, 0.642, 0.1384, 0.7162, 0.1384, 0.6791, 0.3616, 0.6791, 0.3616, 0.7162, 0.6116, 0.7071, 0.6116, 0.6716, 0.6384, 0.6712, 0.6384, 0.7066, 0.3616, 0.7162, 0.3616, 0.6791, 0.3884, 0.6786, 0.3884, 0.7157, 0.625, 0.04344, 0.625, 0.07881, 0.6116, 0.07839, 0.6116, 0.04292, 0.125, 0.7157, 0.125, 0.6786, 0.1384, 0.6791, 0.1384, 0.7162, 0.6116, 0.1138, 0.3884, 0.1083, 0.3884, 0.07137, 0.6116, 0.07839, 0.6384, 0.7066, 0.6384, 0.6712, 0.8616, 0.6712, 0.8616, 0.7066, 0.3884, 0.6417, 0.6116, 0.6362, 0.6116, 0.6716, 0.3884, 0.6786, 0.3884, 0.5134, 0.6116, 0.5134, 0.6116, 0.6362, 0.3884, 0.6417, 0.6116, 0.2366, 0.3884, 0.2366, 0.3884, 0.1083, 0.6116, 0.1138, 0.3616, 0.6791, 0.1384, 0.6791, 0.1384, 0.6791, 0.3616, 0.6791, 0.6116, 0.6716, 0.6116, 0.6362, 0.6384, 0.6359, 0.6384, 0.6712, 0.3616, 0.6791, 0.3616, 0.642, 0.3884, 0.6417, 0.3884, 0.6786, 0.625, 0.07881, 0.625, 0.1141, 0.6116, 0.1138, 0.6116, 0.07839, 0.125, 0.6786, 0.125, 0.6417, 0.1384, 0.642, 0.1384, 0.6791, 0.6384, 0.6712, 0.6384, 0.6359, 0.8616, 0.6359, 0.8616, 0.6712, 0.0, 0.0, 0.0, 0.0, 0.0, 0.0, 0.0, 0.0, 0.0, 0.0, 0.0, 0.0, 0.0, 0.0, 0.0, 0.0, 0.1384, 0.6791, 0.1384, 0.642, 0.3616, 0.642, 0.3616, 0.6791, 0.1384, 0.6791, 0.1384, 0.642, 0.1384, 0.642, 0.1384, 0.6791, 0.1384, 0.642, 0.3616, 0.642, 0.3616, 0.642, 0.1384, 0.642, 0.3616, 0.642, 0.3616, 0.6791, 0.3616, 0.6791, 0.3616, 0.642, 0.8741, 0.75, 0.7914, 0.75, 0.7914, 0.7493, 0.8742, 0.7493, 0.7914, 0.75, 0.7086, 0.75, 0.7086, 0.7493, 0.7914, 0.7493, 0.6242, 0.9992, 0.6242, 0.9164, 0.625, 0.9164, 0.625, 0.9991, 0.6242, 0.9164, 0.6242, 0.8336, 0.625, 0.8336, 0.625, 0.9164, 0.3924, 0.2501, 0.3924, 0.3334, 0.4014, 0.3333, 0.4014, 0.25, 0.3924, 0.3334, 0.3924, 0.4166, 0.4014, 0.4167, 0.4014, 0.3333, 0.8595, 0.7378, 0.7865, 0.7378, 0.7858, 0.7363, 0.8573, 0.7363, 0.7865, 0.7378, 0.7135, 0.7378, 0.7142, 0.7363, 0.7858, 0.7363, 0.8619, 0.7398, 0.7873, 0.7398, 0.7865, 0.7378, 0.8595, 0.7378, 0.7873, 0.7398, 0.7127, 0.7398, 0.7135, 0.7378, 0.7865, 0.7378, 0.7083, 0.7488, 0.7083, 0.5, 0.625, 0.5, 0.625, 0.75, 0.7081, 0.75, 0.7082, 0.7495, 0.7082, 0.7488, 0.7917, 0.7488, 0.7917, 0.5, 0.7083, 0.5, 0.7083, 0.7488, 0.625, 0.5, 0.625, 0.4167, 0.4014, 0.4167, 0.4014, 0.5, 0.625, 0.4167, 0.625, 0.3333, 0.4014, 0.3333, 0.4014, 0.4167, 0.8619, 0.7398, 0.8742, 0.7493, 0.7914, 0.7493, 0.7873, 0.7398, 0.7873, 0.7398, 0.7914, 0.7493, 0.7086, 0.7493, 0.7127, 0.7398, 0.375, 0.751, 0.6242, 0.7508, 0.6242, 0.8336, 0.375, 0.8337, 0.375, 0.8337, 0.6242, 0.8336, 0.6242, 0.9164, 0.375, 0.9163, 0.625, 0.03392, 0.625, 0.25, 0.375, 0.25, 0.375, 0.03392, 0.375, 0.5, 0.375, 0.25, 0.625, 0.25, 0.625, 0.5, 0.391, 0.75, 0.375, 0.75, 0.375, 0.7161, 0.625, 0.7161, 0.625, 0.7348, 0.3917, 0.7414, 0.3876, 0.7416, 0.375, 1.0, 0.375, 0.75, 0.391, 0.75, 0.3894, 0.7547, 0.3894, 0.9953, 0.3894, 1.0, 0.125, 0.75, 0.125, 0.7161, 0.375, 0.7161, 0.375, 0.75, 0.625, 0.7348, 0.625, 0.7161, 0.875, 0.7161, 0.875, 0.7369, 0.625, 0.5, 0.875, 0.5, 0.875, 0.7161, 0.625, 0.7161, 0.375, 0.7161, 0.375, 0.7161, 0.125, 0.7161, 0.125, 0.7161, 0.375, 0.7161, 0.375, 0.5, 0.625, 0.5, 0.625, 0.7161, 0.625, 0.03392, 0.375, 0.03392, 0.375, 0.0, 0.3894, 0.0, 0.3876, 0.004544, 0.3876, 0.008437, 0.4593, 0.008437, 0.625, 0.01308, 0.125, 0.7161, 0.125, 0.5, 0.375, 0.5, 0.375, 0.7161, 0.375, 0.25, 0.375, 0.25, 0.375, 0.5, 0.375, 0.5, 0.375, 0.5, 0.375, 0.5, 0.375, 0.7161, 0.375, 0.7161, 0.375, 0.03392, 0.375, 0.03392, 0.375, 0.25, 0.375, 0.25])
me_cube_001.materials.append(mat_ceramic)
me_cube_001.update()
me_plane = bpy.data.meshes.new('Plane')
me_plane.from_pydata([(-1.0, -1.0, 0.0), (1.0, -1.0, 0.0), (-1.0, 1.0, 0.0), (1.0, 1.0, 0.0)], [], [(0, 1, 3, 2)])
_uv = me_plane.uv_layers.new(name='UVMap')
_uv.uv.foreach_set('vector', [0.0, 0.0, 1.0, 0.0, 1.0, 1.0, 0.0, 1.0])
me_plane.update()
me_plane_001 = bpy.data.meshes.new('Plane.001')
me_plane_001.from_pydata([(-1.0, -1.0, 0.0), (1.0, -1.0, 0.0), (-1.0, 1.0, 0.0), (1.0, 1.0, 0.0)], [], [(0, 1, 3, 2)])
_uv = me_plane_001.uv_layers.new(name='UVMap')
_uv.uv.foreach_set('vector', [0.0, 0.0, 1.0, 0.0, 1.0, 1.0, 0.0, 1.0])
me_plane_001.update()

# ---- objects
ob_camera = bpy.data.objects.new('Camera', cam_camera)
ob_outlet = bpy.data.objects.new('outlet', me_cylinder)
ob_sink = bpy.data.objects.new('sink', me_cube_001)
ob_plane = bpy.data.objects.new('Plane', me_plane)
ob_plane_001 = bpy.data.objects.new('Plane.001', me_plane_001)
ob_area = bpy.data.objects.new('Area', light_area)
ob_area_001 = bpy.data.objects.new('Area.001', light_area_001)
ob_area_002 = bpy.data.objects.new('Area.002', light_area_002)

# ---- transforms, parenting, visibility, modifiers, constraints
ob_camera.location = (7.359, -6.926, 4.958)
ob_camera.rotation_euler = (1.109, 0.0, 0.8149)
ob_camera.lock_rotations_4d = False
ob_camera.empty_display_type = 'ARROWS'
ob_camera.color = (0.0, 0.0, 0.0, 0.0)
ob_camera.display_type = 'WIRE'
ob_camera.lineart.crease_threshold = 0.0
ob_outlet.location = (0.0, 0.9301, -0.7237)
ob_sink.location = (0.0, -4.625, -5.999)
ob_sink.scale = (-12.61, 7.087, 4.584)
ob_plane.location = (0.0, 0.0, -27.04)
ob_plane.scale = (211.1, 211.1, 211.1)
ob_plane_001.location = (-11.61, 2.374, -27.04)
ob_plane_001.rotation_euler = (1.571, -0.0, 0.0)
ob_plane_001.scale = (211.1, 211.1, 211.1)
ob_area.location = (-118.6, -3.133, 12.68)
ob_area.rotation_euler = (1.376, -1.364, -1.177)
ob_area_001.location = (133.0, -3.133, 12.68)
ob_area_001.rotation_euler = (-0.9009, 0.4391, -1.364)
ob_area_002.location = (0.05905, -3.133, 38.39)
ob_area_002.rotation_euler = (-0.5261, -0.2841, -0.5395)

# ---- collection membership
col_collection.objects.link(ob_camera)
col_collection.objects.link(ob_outlet)
col_collection.objects.link(ob_sink)
col_collection.objects.link(ob_plane)
col_collection.objects.link(ob_plane_001)
col_collection.objects.link(ob_area)
col_collection.objects.link(ob_area_001)
col_collection.objects.link(ob_area_002)

# ---- scene / render settings (as saved in the file)
scene.camera = ob_camera
scene.frame_start = 1; scene.frame_end = 250; scene.frame_set(1)
scene.render.engine = 'CYCLES'
bpy.context.view_layer.update()
